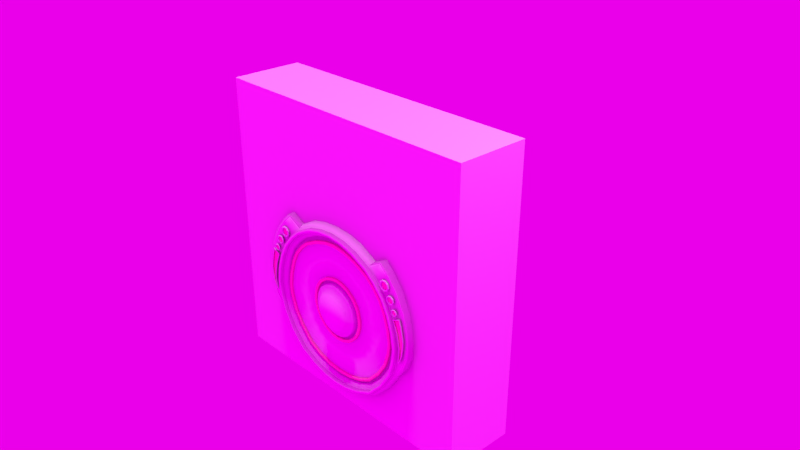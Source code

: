 # Source: Door3.blend  (saved by Blender 2.79.0; exported with 4.5.12 LTS)
import bpy
from mathutils import Matrix  # noqa: F401  (used for matrix-valued properties, if any)

bpy.ops.wm.read_factory_settings(use_empty=True)
scene = bpy.context.scene
scene.name = 'Scene'

# ---- collections
col_collection_1 = bpy.data.collections.new('Collection 1'); scene.collection.children.link(col_collection_1)

# ---- images (referenced by path relative to the original .blend; pixels are not part of the script)
import os
ASSET_DIR = os.environ.get("B2B_ASSET_DIR", "")  # directory of the original .blend (textures are referenced by path, not embedded)
HERE = os.path.dirname(os.path.abspath(__file__))  # packed textures are extracted next to this script under _unpacked/

def load_image(name, relpath, width, height, colorspace="sRGB"):
    """Load a texture the original file referenced (path relative to the .blend, or extracted next to this script)."""
    p = next((c for c in (os.path.join(HERE, relpath), os.path.join(ASSET_DIR, relpath)) if relpath and os.path.exists(c)), "")
    if p:
        img = bpy.data.images.load(p, check_existing=True)
        img.name = name
    else:  # same state as the original file: an image datablock whose file is absent (Cycles renders it pink)
        img = bpy.data.images.new(name, width, height)
        img.source = "FILE"
        img.filepath = "//" + (relpath or name)
    img.colorspace_settings.name = colorspace
    return img
img_studio_small_07_4k_hdr = load_image('studio_small_07_4k.hdr', 'studio_small_07_4k.hdr', 1024, 1024, 'Linear Rec.709')

# ---- materials (node trees are filled in below, after node groups)
mat_material_001 = bpy.data.materials.new('Material.001')
mat_material_001.alpha_threshold = 0.0
mat_material_001.use_transparent_shadow = False
mat_material_001.roughness = 0.5
mat_material_001.specular_intensity = 0.1758
mat_metal_2_001 = bpy.data.materials.new('metal 2.001')
mat_metal_2_001.alpha_threshold = 0.0
mat_metal_2_001.use_transparent_shadow = False
mat_metal_2_001.diffuse_color = (0.2396, 0.2396, 0.2396, 1.0)
mat_metal_2_001.roughness = 0.5
mat_metal_2_001.specular_intensity = 0.0
mat_emit = bpy.data.materials.new('emit')
mat_emit.alpha_threshold = 0.0
mat_emit.use_transparent_shadow = False
mat_emit.diffuse_color = (0.17, 0.8, 0.09728, 1.0)
mat_emit.roughness = 0.5
mat_emit.specular_intensity = 1.0
mat_material = bpy.data.materials.new('Material')
mat_material.alpha_threshold = 0.0
mat_material.use_transparent_shadow = False
mat_material.roughness = 0.5
mat_material.line_color = (0.0, 0.0, 0.0, 1.0)
mat_material_002 = bpy.data.materials.new('Material.002')
mat_material_002.alpha_threshold = 0.0
mat_material_002.use_transparent_shadow = False
mat_material_002.roughness = 0.5
mat_material_002.specular_intensity = 0.1758
mat_metal_2_000 = bpy.data.materials.new('metal 2.000')
mat_metal_2_000.alpha_threshold = 0.0
mat_metal_2_000.use_transparent_shadow = False
mat_metal_2_000.diffuse_color = (0.2396, 0.2396, 0.2396, 1.0)
mat_metal_2_000.roughness = 0.5
mat_metal_2_000.specular_intensity = 0.0
mat_emit_001 = bpy.data.materials.new('emit.001')
mat_emit_001.alpha_threshold = 0.0
mat_emit_001.use_transparent_shadow = False
mat_emit_001.diffuse_color = (0.17, 0.8, 0.09728, 1.0)
mat_emit_001.roughness = 0.5
mat_emit_001.specular_intensity = 1.0

# ---- material node trees

# ---- world
world_world = bpy.data.worlds.new('World'); scene.world = world_world
world_world.use_nodes = True; world_world.node_tree.nodes.clear()
_N = world_world.node_tree.nodes; _L = world_world.node_tree.links
n0 = _N.new('ShaderNodeOutputWorld'); n0.name = 'World Output'; n0.location = (300, 300)
n1 = _N.new('ShaderNodeBackground'); n1.name = 'Background'; n1.location = (10, 300)
n1.inputs[1].default_value = 65.5
n2 = _N.new('ShaderNodeTexEnvironment'); n2.name = 'Environment Texture'; n2.location = (-180, 300)
n2.width = 140
n2.image = img_studio_small_07_4k_hdr
_L.new(n1.outputs[0], n0.inputs[0])
_L.new(n2.outputs[0], n1.inputs[0])
n0.is_active_output = True
world_world.color = (0.05088, 0.05088, 0.05088)
world_world.use_sun_shadow = False
world_world.sun_shadow_jitter_overblur = 0.0
world_world.cycles.sampling_method = 'MANUAL'
world_world.light_settings.ao_factor = 0.4667

# ---- cameras
cam_camera = bpy.data.cameras.new('Camera')
cam_camera.clip_end = 100.0
cam_camera.lens = 35.0
cam_camera.sensor_width = 32.0
cam_camera.sensor_height = 18.0
cam_camera.ortho_scale = 7.314
cam_camera.dof.focus_distance = 0.0
cam_camera.dof.aperture_fstop = 128.0

# ---- lights
light_hemi = bpy.data.lights.new('Hemi', 'SUN')
light_hemi.transmission_factor = 0.0
light_hemi.angle = 0.1993
light_hemi.energy = 1.0
light_hemi.shadow_buffer_clip_start = 0.5
light_hemi.shadow_soft_size = 0.1
light_hemi.shadow_cascade_max_distance = 1000.0
light_lamp = bpy.data.lights.new('Lamp', 'POINT')
light_lamp.transmission_factor = 0.0
light_lamp.cutoff_distance = 30.0
light_lamp.energy = 100.0
light_lamp.shadow_buffer_clip_start = 1.001
light_lamp.shadow_soft_size = 0.1
light_lamp.shadow_maximum_resolution = 0.006
light_lamp.use_absolute_resolution = True

# ---- meshes
me_cube_001 = bpy.data.meshes.new('Cube.001')
me_cube_001.from_pydata([(0.4917, -1.0, -0.5778), (0.4879, -1.0, 0.02792), (1.0, -1.0, 1.0), (1.0, -1.0, -1.0), (1.0, -1.0, 0.0), (0.6404, -1.0, -0.2478), (0.5, -1.0, -1.0), (0.3233, -1.0, -0.7675), (0.5, -1.0, 1.0), (0.2768, -1.0, 0.1828), (-0.4917, -1.0, -0.5778), (-0.4879, -1.0, 0.02792), (-1.0, -1.0, 1.0), (-1.0, -1.0, -1.0), (0.0, -1.0, -1.0), (0.0, -1.0, 1.0), (0.0, -1.0, -0.8294), (0.0, -1.0, 0.2099), (-1.0, -1.0, 0.0), (-0.6404, -1.0, -0.2478), (-0.5, -1.0, -1.0), (-0.3233, -1.0, -0.7675), (-0.5, -1.0, 1.0), (-0.2768, -1.0, 0.1828), (0.4917, 1.0, -0.5778), (0.4879, 1.0, 0.02792), (1.0, 0.0, -1.0), (1.0, 0.0, 1.0), (1.0, 1.0, 1.0), (1.0, 1.0, -1.0), (1.0, 1.0, 0.0), (1.0, 0.0, 0.0), (0.6404, 1.0, -0.2478), (0.5, 1.0, -1.0), (0.5, 0.0, 1.0), (0.3233, 1.0, -0.7675), (0.5, 1.0, 1.0), (0.5, 0.0, -1.0), (0.2768, 1.0, 0.1828), (-0.4917, 1.0, -0.5778), (-0.4879, 1.0, 0.02792), (-1.0, 0.0, -1.0), (-1.0, 0.0, 1.0), (-1.0, 1.0, 1.0), (-1.0, 1.0, -1.0), (0.0, 1.0, -1.0), (0.0, 1.0, 1.0), (0.0, 0.0, 1.0), (0.0, 0.0, -1.0), (0.0, 1.0, -0.8294), (0.0, 1.0, 0.2099), (-1.0, 1.0, 0.0), (-1.0, 0.0, 0.0), (-0.6404, 1.0, -0.2478), (-0.5, 1.0, -1.0), (-0.5, 0.0, 1.0), (-0.3233, 1.0, -0.7675), (-0.5, 1.0, 1.0), (-0.5, 0.0, -1.0), (-0.2768, 1.0, 0.1828)], [], [(31, 27, 2, 4), (37, 26, 3, 6), (5, 0, 3, 4), (9, 1, 2, 8), (7, 16, 14, 6), (34, 47, 15, 8), (1, 5, 4, 2), (26, 31, 4, 3), (27, 34, 8, 2), (0, 7, 6, 3), (17, 9, 8, 15), (48, 37, 6, 14), (52, 18, 12, 42), (58, 20, 13, 41), (19, 18, 13, 10), (23, 22, 12, 11), (21, 20, 14, 16), (55, 22, 15, 47), (11, 12, 18, 19), (41, 13, 18, 52), (42, 12, 22, 55), (10, 13, 20, 21), (17, 15, 22, 23), (48, 14, 20, 58), (31, 30, 28, 27), (37, 33, 29, 26), (32, 30, 29, 24), (38, 36, 28, 25), (35, 33, 45, 49), (34, 36, 46, 47), (25, 28, 30, 32), (26, 29, 30, 31), (27, 28, 36, 34), (24, 29, 33, 35), (50, 46, 36, 38), (48, 45, 33, 37), (52, 42, 43, 51), (58, 41, 44, 54), (53, 39, 44, 51), (59, 40, 43, 57), (56, 49, 45, 54), (55, 47, 46, 57), (40, 53, 51, 43), (41, 52, 51, 44), (42, 55, 57, 43), (39, 56, 54, 44), (50, 59, 57, 46), (48, 58, 54, 45)])
_uv = me_cube_001.uv_layers.new(name='UVMap')
_uv.uv.foreach_set('vector', [0.2498, 0.2056, 0.2498, 0.04972, 0.4057, 0.04972, 0.4057, 0.2056, 0.2498, 0.4395, 0.2498, 0.3615, 0.4057, 0.3615, 0.4057, 0.4395, 0.7091, 0.8628, 0.7326, 0.9151, 0.6521, 0.9821, 0.6521, 0.8236, 0.7667, 0.7946, 0.7332, 0.8191, 0.6521, 0.6651, 0.7313, 0.6651, 0.7593, 0.9452, 0.8105, 0.955, 0.8105, 0.9821, 0.7313, 0.9821, 0.7313, 0.5066, 0.8105, 0.5066, 0.8105, 0.6651, 0.7313, 0.6651, 0.7332, 0.8191, 0.7091, 0.8628, 0.6521, 0.8236, 0.6521, 0.6651, 0.2498, 0.3615, 0.2498, 0.2056, 0.4057, 0.2056, 0.4057, 0.3615, 0.6521, 0.5066, 0.7313, 0.5066, 0.7313, 0.6651, 0.6521, 0.6651, 0.7326, 0.9151, 0.7593, 0.9452, 0.7313, 0.9821, 0.6521, 0.9821, 0.8105, 0.7903, 0.7667, 0.7946, 0.7313, 0.6651, 0.8105, 0.6651, 0.2498, 0.5174, 0.2498, 0.4395, 0.4057, 0.4395, 0.4057, 0.5174, 0.2498, 0.8292, 0.4057, 0.8292, 0.4057, 0.9851, 0.2498, 0.9851, 0.2498, 0.5954, 0.4057, 0.5954, 0.4057, 0.6733, 0.2498, 0.6733, 0.912, 0.8628, 0.969, 0.8236, 0.969, 0.9821, 0.8885, 0.9151, 0.8544, 0.7946, 0.8898, 0.6651, 0.969, 0.6651, 0.8879, 0.8191, 0.8618, 0.9452, 0.8898, 0.9821, 0.8105, 0.9821, 0.8105, 0.955, 0.8898, 0.5066, 0.8898, 0.6651, 0.8105, 0.6651, 0.8105, 0.5066, 0.8879, 0.8191, 0.969, 0.6651, 0.969, 0.8236, 0.912, 0.8628, 0.2498, 0.6733, 0.4057, 0.6733, 0.4057, 0.8292, 0.2498, 0.8292, 0.969, 0.5066, 0.969, 0.6651, 0.8898, 0.6651, 0.8898, 0.5066, 0.8885, 0.9151, 0.969, 0.9821, 0.8898, 0.9821, 0.8618, 0.9452, 0.8105, 0.7903, 0.8105, 0.6651, 0.8898, 0.6651, 0.8544, 0.7946, 0.2498, 0.5174, 0.4057, 0.5174, 0.4057, 0.5954, 0.2498, 0.5954, 0.2498, 0.2056, 0.0939, 0.2056, 0.0939, 0.04972, 0.2498, 0.04972, 0.2498, 0.4395, 0.0939, 0.4395, 0.0939, 0.3615, 0.2498, 0.3615, 0.7091, 0.1503, 0.6521, 0.1896, 0.6521, 0.03112, 0.7326, 0.09804, 0.7667, 0.2186, 0.7313, 0.3481, 0.6521, 0.3481, 0.7332, 0.194, 0.7593, 0.06797, 0.7313, 0.03112, 0.8105, 0.03112, 0.8105, 0.05815, 0.7313, 0.5066, 0.7313, 0.3481, 0.8105, 0.3481, 0.8105, 0.5066, 0.7332, 0.194, 0.6521, 0.3481, 0.6521, 0.1896, 0.7091, 0.1503, 0.2498, 0.3615, 0.0939, 0.3615, 0.0939, 0.2056, 0.2498, 0.2056, 0.6521, 0.5066, 0.6521, 0.3481, 0.7313, 0.3481, 0.7313, 0.5066, 0.7326, 0.09804, 0.6521, 0.03112, 0.7313, 0.03112, 0.7593, 0.06797, 0.8105, 0.2229, 0.8105, 0.3481, 0.7313, 0.3481, 0.7667, 0.2186, 0.2498, 0.5174, 0.0939, 0.5174, 0.0939, 0.4395, 0.2498, 0.4395, 0.2498, 0.8292, 0.2498, 0.9851, 0.0939, 0.9851, 0.0939, 0.8292, 0.2498, 0.5954, 0.2498, 0.6733, 0.0939, 0.6733, 0.0939, 0.5954, 0.912, 0.1503, 0.8885, 0.09804, 0.969, 0.03112, 0.969, 0.1896, 0.8544, 0.2186, 0.8879, 0.194, 0.969, 0.3481, 0.8898, 0.3481, 0.8618, 0.06797, 0.8105, 0.05815, 0.8105, 0.03112, 0.8898, 0.03112, 0.8898, 0.5066, 0.8105, 0.5066, 0.8105, 0.3481, 0.8898, 0.3481, 0.8879, 0.194, 0.912, 0.1503, 0.969, 0.1896, 0.969, 0.3481, 0.2498, 0.6733, 0.2498, 0.8292, 0.0939, 0.8292, 0.0939, 0.6733, 0.969, 0.5066, 0.8898, 0.5066, 0.8898, 0.3481, 0.969, 0.3481, 0.8885, 0.09804, 0.8618, 0.06797, 0.8898, 0.03112, 0.969, 0.03112, 0.8105, 0.2229, 0.8544, 0.2186, 0.8898, 0.3481, 0.8105, 0.3481, 0.2498, 0.5174, 0.2498, 0.5954, 0.0939, 0.5954, 0.0939, 0.5174])
me_cube_001.use_remesh_preserve_volume = False
me_cube_001.use_remesh_preserve_attributes = False
me_cube_001.use_mirror_vertex_groups = False
me_cube_001.update()
me_circle_001 = bpy.data.meshes.new('Circle.001')
me_circle_001.from_pydata([(0.1865, -1.084, 0.585), (0.6841, -0.9076, 0.5849), (0.9078, -0.6696, 0.589), (1.062, -0.4322, 0.5849), (1.156, 0.0004778, 0.585), (1.056, 0.4299, 0.585), (0.9413, 0.6388, 0.5834), (0.659, 0.9235, 0.5881), (0.4272, 1.046, 0.5923), (0.2058, -1.037, 0.585), (0.6647, -0.8661, 0.585), (0.8804, -0.6462, 0.589), (1.017, -0.4234, 0.585), (1.112, -0.01246, 0.585), (1.011, 0.4194, 0.585), (0.9132, 0.6054, 0.5834), (0.6438, 0.8746, 0.588), (0.4178, 0.9903, 0.5922), (0.1909, -0.9634, 0.5342), (0.6113, -0.8072, 0.5342), (0.8055, -0.6047, 0.5352), (0.936, -0.4, 0.5342), (1.027, -0.02156, 0.5342), (0.9297, 0.3968, 0.5342), (0.8453, 0.562, 0.5343), (0.593, 0.8102, 0.5349), (0.3771, 0.9204, 0.5359), (0.6889, 0.9777, 0.5133), (0.1863, -1.143, 0.5135), (0.4463, 1.108, 0.513), (0.7166, -0.9589, 0.5135), (0.9527, -0.7095, 0.5133), (1.119, -0.4537, 0.5135), (1.308, 0.1025, 0.5879), (1.215, -0.2654, 0.5864), (1.233, 0.5313, 0.5896), (1.12, 0.7591, 0.589), (0.8597, 1.047, 0.5917), (1.268, 0.5408, 0.5897), (1.147, 0.7813, 0.5891), (0.8825, 1.075, 0.5918), (1.249, -0.2784, 0.5864), (1.345, 0.106, 0.5879), (1.132, -0.2068, 0.585), (1.087, -0.2024, 0.585), (1.003, -0.1905, 0.5342), (1.287, -0.08066, 0.5872), (1.323, -0.08805, 0.5871), (1.123, 0.2116, 0.585), (1.08, 0.1989, 0.585), (0.9975, 0.1809, 0.5342), (1.287, 0.3155, 0.5888), (1.322, 0.3229, 0.5888), (0.2211, 1.1, 0.5886), (0.2101, 1.051, 0.5886), (0.1868, 0.9826, 0.5351), (0.2326, 1.161, 0.5133), (0.7943, 0.8056, 0.5858), (0.773, 0.7648, 0.5857), (0.7135, 0.7106, 0.5346), (0.9853, 0.9278, 0.5904), (1.01, 0.9531, 0.5905), (0.4275, -1.022, 0.585), (0.4347, -0.9756, 0.585), (0.406, -0.9045, 0.5342), (0.4389, -1.08, 0.5135), (0.1906, -1.107, 0.585), (0.4354, -1.044, 0.585), (0.9266, -0.6843, 0.589), (0.6981, -0.9274, 0.585), (1.084, -0.4424, 0.585), (1.155, -0.2118, 0.585), (1.146, 0.2169, 0.585), (1.18, 0.0009367, 0.585), (0.9609, 0.6525, 0.5834), (1.078, 0.4393, 0.585), (0.8111, 0.8225, 0.5857), (0.4359, 1.069, 0.5923), (0.6726, 0.9433, 0.588), (0.2251, 1.123, 0.5886), (0.2017, -1.014, 0.585), (0.4264, -0.9532, 0.585), (0.8615, -0.6315, 0.589), (0.6507, -0.8464, 0.585), (0.9949, -0.4134, 0.585), (1.063, -0.1973, 0.585), (1.056, 0.1935, 0.585), (1.088, -0.01269, 0.585), (0.8935, 0.5919, 0.5834), (0.9886, 0.4103, 0.585), (0.7563, 0.7478, 0.5857), (0.409, 0.9681, 0.5923), (0.6305, 0.8546, 0.588), (0.2056, 1.027, 0.5886), (0.9413, 0.6388, 0.6342), (0.9132, 0.6054, 0.6342), (1.011, 0.4194, 0.6358), (1.056, 0.4299, 0.6357), (0.659, 0.9235, 0.6389), (0.6438, 0.8746, 0.6387), (0.1865, -1.084, 0.6357), (0.2058, -1.037, 0.6357), (0.4272, 1.046, 0.6431), (0.4178, 0.9903, 0.643), (0.6841, -0.9076, 0.6357), (0.6647, -0.8661, 0.6358), (0.9078, -0.6696, 0.6398), (0.8804, -0.6462, 0.6398), (1.062, -0.4322, 0.6357), (1.017, -0.4234, 0.6358), (1.156, 0.0004625, 0.6357), (1.112, -0.01247, 0.6357), (1.132, -0.2068, 0.6357), (1.087, -0.2025, 0.6357), (1.123, 0.2115, 0.6357), (1.08, 0.1988, 0.6357), (0.2211, 1.1, 0.6394), (0.2101, 1.051, 0.6394), (0.7943, 0.8056, 0.6365), (0.773, 0.7648, 0.6364), (0.4275, -1.022, 0.6357), (0.4347, -0.9756, 0.6357), (0.0, 1.141, 0.585), (0.0, -1.125, 0.585), (-0.1865, -1.084, 0.585), (-0.6841, -0.9076, 0.5849), (-0.9078, -0.6696, 0.589), (-1.062, -0.4322, 0.5849), (-1.156, 0.0004778, 0.585), (-1.056, 0.4299, 0.585), (-0.9413, 0.6388, 0.5834), (-0.659, 0.9235, 0.5881), (-0.4272, 1.046, 0.5923), (0.0, 1.048, 0.585), (0.0, -1.031, 0.585), (-0.2058, -1.037, 0.585), (-0.6647, -0.8661, 0.585), (-0.8804, -0.6462, 0.589), (-1.017, -0.4234, 0.585), (-1.112, -0.01246, 0.585), (-1.011, 0.4194, 0.585), (-0.9132, 0.6054, 0.5834), (-0.6438, 0.8746, 0.588), (-0.4178, 0.9903, 0.5922), (0.0, 1.004, 0.5342), (0.0, -0.9873, 0.5342), (-0.1909, -0.9634, 0.5342), (-0.6113, -0.8072, 0.5342), (-0.8055, -0.6047, 0.5352), (-0.936, -0.4, 0.5342), (-1.027, -0.02156, 0.5342), (-0.9297, 0.3968, 0.5342), (-0.8453, 0.562, 0.5343), (-0.593, 0.8102, 0.5349), (-0.3771, 0.9204, 0.5359), (0.0, -1.161, 0.5135), (-0.6889, 0.9777, 0.5133), (-0.1863, -1.143, 0.5135), (-0.4463, 1.108, 0.513), (-0.7166, -0.9589, 0.5135), (0.0, 1.178, 0.5135), (-0.9527, -0.7095, 0.5133), (-1.119, -0.4537, 0.5135), (-1.308, 0.1025, 0.5879), (-1.215, -0.2654, 0.5864), (-1.233, 0.5313, 0.5896), (-1.12, 0.7591, 0.589), (-0.8597, 1.047, 0.5917), (-1.268, 0.5408, 0.5897), (-1.147, 0.7813, 0.5891), (-0.8825, 1.075, 0.5918), (-1.249, -0.2784, 0.5864), (-1.345, 0.106, 0.5879), (-1.132, -0.2068, 0.585), (-1.087, -0.2024, 0.585), (-1.003, -0.1905, 0.5342), (-1.287, -0.08066, 0.5872), (-1.323, -0.08805, 0.5871), (-1.123, 0.2116, 0.585), (-1.08, 0.1989, 0.585), (-0.9975, 0.1809, 0.5342), (-1.287, 0.3155, 0.5888), (-1.322, 0.3229, 0.5888), (-0.2211, 1.1, 0.5886), (-0.2101, 1.051, 0.5886), (-0.1868, 0.9826, 0.5351), (-0.2326, 1.161, 0.5133), (-0.7943, 0.8056, 0.5858), (-0.773, 0.7648, 0.5857), (-0.7135, 0.7106, 0.5346), (-0.9853, 0.9278, 0.5904), (-1.01, 0.9531, 0.5905), (-0.4275, -1.022, 0.585), (-0.4347, -0.9756, 0.585), (-0.406, -0.9045, 0.5342), (-0.4389, -1.08, 0.5135), (-0.1906, -1.107, 0.585), (-0.4354, -1.044, 0.585), (0.0, -1.099, 0.585), (-0.9266, -0.6843, 0.589), (-0.6981, -0.9274, 0.585), (-1.084, -0.4424, 0.585), (-1.155, -0.2118, 0.585), (-1.146, 0.2169, 0.585), (-1.18, 0.0009367, 0.585), (-0.9609, 0.6525, 0.5834), (-1.078, 0.4393, 0.585), (-0.8111, 0.8225, 0.5857), (-0.4359, 1.069, 0.5923), (-0.6726, 0.9433, 0.588), (-0.2251, 1.123, 0.5886), (-0.2017, -1.014, 0.585), (-0.4264, -0.9532, 0.585), (0.0, -1.053, 0.585), (-0.8615, -0.6315, 0.589), (-0.6507, -0.8464, 0.585), (-0.9949, -0.4134, 0.585), (-1.063, -0.1973, 0.585), (-1.056, 0.1935, 0.585), (-1.088, -0.01269, 0.585), (-0.8935, 0.5919, 0.5834), (-0.9886, 0.4103, 0.585), (-0.7563, 0.7478, 0.5857), (-0.409, 0.9681, 0.5923), (-0.6305, 0.8546, 0.588), (-0.2056, 1.027, 0.5886), (0.0, 1.069, 0.5853), (0.0, 1.116, 0.5854), (-0.9413, 0.6388, 0.6342), (-0.9132, 0.6054, 0.6342), (-1.011, 0.4194, 0.6358), (-1.056, 0.4299, 0.6357), (0.0, -1.099, 0.6357), (0.0, -1.053, 0.6357), (-0.659, 0.9235, 0.6389), (-0.6438, 0.8746, 0.6387), (-0.1865, -1.084, 0.6357), (-0.2058, -1.037, 0.6357), (-0.4272, 1.046, 0.6431), (-0.4178, 0.9903, 0.643), (-0.6841, -0.9076, 0.6357), (-0.6647, -0.8661, 0.6358), (0.0, 1.116, 0.6362), (0.0, 1.069, 0.6361), (-0.9078, -0.6696, 0.6398), (-0.8804, -0.6462, 0.6398), (-1.062, -0.4322, 0.6357), (-1.017, -0.4234, 0.6358), (-1.156, 0.0004625, 0.6357), (-1.112, -0.01247, 0.6357), (-1.132, -0.2068, 0.6357), (-1.087, -0.2025, 0.6357), (-1.123, 0.2115, 0.6357), (-1.08, 0.1988, 0.6357), (-0.2211, 1.1, 0.6394), (-0.2101, 1.051, 0.6394), (-0.7943, 0.8056, 0.6365), (-0.773, 0.7648, 0.6364), (-0.4275, -1.022, 0.6357), (-0.4347, -0.9756, 0.6357), (0.2089, -0.9531, 0.0), (0.6197, -0.7936, 0.0), (0.8088, -0.5936, 0.0), (0.9367, -0.3945, 0.0), (1.027, -0.02159, 0.0), (0.9304, 0.3913, 0.0), (0.8494, 0.5523, 0.0), (0.6031, 0.7968, 0.0), (0.3914, 0.9024, 0.0), (1.004, -0.1878, 0.0), (0.998, 0.1782, 0.0), (0.1929, 0.9643, 0.0), (0.7206, 0.6991, 0.0), (0.4206, -0.8937, 0.0), (0.0, 0.9863, 0.0), (0.0, -0.9696, 0.0), (-0.2089, -0.9531, 0.0), (-0.6197, -0.7936, 0.0), (-0.8088, -0.5936, 0.0), (-0.9367, -0.3945, 0.0), (-1.027, -0.02159, 0.0), (-0.9304, 0.3913, 0.0), (-0.8494, 0.5523, 0.0), (-0.6031, 0.7968, 0.0), (-0.3914, 0.9024, 0.0), (-1.004, -0.1878, 0.0), (-0.998, 0.1782, 0.0), (-0.1929, 0.9643, 0.0), (-0.7206, 0.6991, 0.0), (-0.4206, -0.8937, 0.0), (0.1863, -1.143, 0.0), (0.7166, -0.9589, 0.0), (0.9527, -0.7095, 0.0), (1.119, -0.4537, 0.0), (0.6889, 0.9777, 0.0), (0.4463, 1.108, 0.0), (1.345, 0.1066, 0.0), (1.249, -0.2779, 0.0), (1.268, 0.5414, 0.0), (1.147, 0.7819, 0.0), (0.8825, 1.076, 0.0), (1.323, -0.0875, 0.0), (1.322, 0.3234, 0.0), (0.2326, 1.161, 0.0), (1.01, 0.9536, 0.0), (0.4389, -1.08, 0.0), (0.0, 1.178, 0.0), (0.0, -1.161, 0.0), (-0.1863, -1.143, 0.0), (-0.7166, -0.9589, 0.0), (-0.9527, -0.7095, 0.0), (-1.119, -0.4537, 0.0), (-0.6889, 0.9777, 0.0), (-0.4463, 1.108, 0.0), (-1.345, 0.1066, 0.0), (-1.249, -0.2779, 0.0), (-1.268, 0.5414, 0.0), (-1.147, 0.7819, 0.0), (-0.8825, 1.076, 0.0), (-1.323, -0.0875, 0.0), (-1.322, 0.3234, 0.0), (-0.2326, 1.161, 0.0), (-1.01, 0.9536, 0.0), (-0.4389, -1.08, 0.0)], [], [(71, 70, 34, 46), (76, 74, 36, 60), (28, 155, 307, 290), (29, 27, 294, 295), (65, 28, 290, 305), (56, 29, 295, 303), (31, 30, 291, 292), (32, 31, 292, 293), (74, 75, 35, 36), (27, 78, 37, 40), (226, 54, 117, 243), (198, 0, 100, 232), (12, 11, 107, 109), (53, 227, 242, 116), (11, 10, 105, 107), (14, 49, 115, 96), (63, 9, 101, 121), (48, 5, 97, 114), (9, 213, 233, 101), (86, 89, 23, 50), (89, 88, 24, 23), (90, 92, 25, 59), (134, 80, 18, 145), (92, 91, 26, 25), (81, 83, 19, 64), (93, 133, 144, 55), (83, 82, 20, 19), (82, 84, 21, 20), (85, 87, 22, 45), (55, 144, 274, 271), (19, 20, 262, 261), (20, 21, 263, 262), (45, 22, 264, 269), (50, 23, 265, 270), (23, 24, 266, 265), (59, 25, 267, 272), (145, 18, 260, 275), (25, 26, 268, 267), (64, 19, 261, 273), (70, 32, 41, 34), (294, 27, 40, 300), (70, 68, 31, 32), (68, 69, 30, 31), (79, 77, 29, 56), (67, 66, 28, 65), (77, 78, 27, 29), (66, 123, 155, 28), (72, 73, 33, 51), (32, 293, 297, 41), (39, 38, 298, 299), (61, 39, 299, 304), (47, 41, 297, 301), (52, 42, 296, 302), (51, 33, 42, 52), (46, 34, 41, 47), (60, 36, 39, 61), (36, 35, 38, 39), (33, 46, 47, 42), (42, 47, 301, 296), (21, 45, 269, 263), (84, 85, 45, 21), (13, 44, 113, 111), (73, 71, 46, 33), (35, 51, 52, 38), (38, 52, 302, 298), (75, 72, 51, 35), (22, 50, 270, 264), (87, 86, 50, 22), (8, 53, 116, 102), (122, 79, 56, 160), (26, 55, 271, 268), (91, 93, 55, 26), (43, 4, 110, 112), (160, 56, 303, 306), (37, 60, 61, 40), (40, 61, 304, 300), (24, 59, 272, 266), (88, 90, 59, 24), (7, 8, 102, 98), (78, 76, 60, 37), (69, 67, 65, 30), (18, 64, 273, 260), (80, 81, 64, 18), (6, 57, 118, 94), (30, 65, 305, 291), (0, 198, 123, 66), (62, 0, 66, 67), (2, 1, 69, 68), (3, 2, 68, 70), (43, 3, 70, 71), (48, 4, 73, 72), (6, 5, 75, 74), (57, 6, 74, 76), (8, 7, 78, 77), (53, 8, 77, 79), (213, 9, 80, 134), (9, 63, 81, 80), (10, 11, 82, 83), (11, 12, 84, 82), (12, 44, 85, 84), (13, 49, 86, 87), (14, 15, 88, 89), (15, 58, 90, 88), (16, 17, 91, 92), (17, 54, 93, 91), (4, 43, 71, 73), (44, 13, 87, 85), (5, 48, 72, 75), (49, 14, 89, 86), (227, 53, 79, 122), (54, 226, 133, 93), (7, 57, 76, 78), (58, 16, 92, 90), (1, 62, 67, 69), (63, 10, 83, 81), (97, 94, 95, 96), (118, 98, 99, 119), (232, 100, 101, 233), (98, 102, 103, 99), (120, 104, 105, 121), (116, 242, 243, 117), (104, 106, 107, 105), (106, 108, 109, 107), (112, 110, 111, 113), (114, 97, 96, 115), (108, 112, 113, 109), (110, 114, 115, 111), (102, 116, 117, 103), (94, 118, 119, 95), (100, 120, 121, 101), (44, 12, 109, 113), (0, 62, 120, 100), (57, 7, 98, 118), (49, 13, 111, 115), (1, 2, 106, 104), (16, 58, 119, 99), (15, 14, 96, 95), (2, 3, 108, 106), (62, 1, 104, 120), (58, 15, 95, 119), (3, 43, 112, 108), (10, 63, 121, 105), (17, 16, 99, 103), (4, 48, 114, 110), (54, 17, 103, 117), (5, 6, 94, 97), (202, 176, 164, 201), (207, 190, 166, 205), (157, 308, 307, 155), (158, 313, 312, 156), (195, 323, 308, 157), (186, 321, 313, 158), (161, 310, 309, 159), (162, 311, 310, 161), (205, 166, 165, 206), (156, 170, 167, 209), (226, 243, 255, 184), (198, 232, 236, 124), (138, 247, 245, 137), (183, 254, 242, 227), (137, 245, 241, 136), (140, 230, 253, 179), (193, 259, 237, 135), (178, 252, 231, 129), (135, 237, 233, 213), (218, 180, 151, 221), (221, 151, 152, 220), (222, 189, 153, 224), (134, 145, 146, 211), (224, 153, 154, 223), (212, 194, 147, 215), (225, 185, 144, 133), (215, 147, 148, 214), (214, 148, 149, 216), (217, 175, 150, 219), (185, 287, 274, 144), (147, 277, 278, 148), (148, 278, 279, 149), (175, 285, 280, 150), (180, 286, 281, 151), (151, 281, 282, 152), (189, 288, 283, 153), (145, 275, 276, 146), (153, 283, 284, 154), (194, 289, 277, 147), (201, 164, 171, 162), (312, 318, 170, 156), (201, 162, 161, 199), (199, 161, 159, 200), (210, 186, 158, 208), (197, 195, 157, 196), (208, 158, 156, 209), (196, 157, 155, 123), (203, 181, 163, 204), (162, 171, 315, 311), (169, 317, 316, 168), (191, 322, 317, 169), (177, 319, 315, 171), (182, 320, 314, 172), (181, 182, 172, 163), (176, 177, 171, 164), (190, 191, 169, 166), (166, 169, 168, 165), (163, 172, 177, 176), (172, 314, 319, 177), (149, 279, 285, 175), (216, 149, 175, 217), (139, 249, 251, 174), (204, 163, 176, 202), (165, 168, 182, 181), (168, 316, 320, 182), (206, 165, 181, 203), (150, 280, 286, 180), (219, 150, 180, 218), (132, 238, 254, 183), (122, 160, 186, 210), (154, 284, 287, 185), (223, 154, 185, 225), (173, 250, 248, 128), (160, 306, 321, 186), (167, 170, 191, 190), (170, 318, 322, 191), (152, 282, 288, 189), (220, 152, 189, 222), (131, 234, 238, 132), (209, 167, 190, 207), (200, 159, 195, 197), (146, 276, 289, 194), (211, 146, 194, 212), (130, 228, 256, 187), (159, 309, 323, 195), (124, 196, 123, 198), (192, 197, 196, 124), (126, 199, 200, 125), (127, 201, 199, 126), (173, 202, 201, 127), (178, 203, 204, 128), (130, 205, 206, 129), (187, 207, 205, 130), (132, 208, 209, 131), (183, 210, 208, 132), (213, 134, 211, 135), (135, 211, 212, 193), (136, 215, 214, 137), (137, 214, 216, 138), (138, 216, 217, 174), (139, 219, 218, 179), (140, 221, 220, 141), (141, 220, 222, 188), (142, 224, 223, 143), (143, 223, 225, 184), (198, 123, 134, 213), (226, 133, 122, 227), (128, 204, 202, 173), (174, 217, 219, 139), (129, 206, 203, 178), (179, 218, 221, 140), (227, 122, 210, 183), (184, 225, 133, 226), (131, 209, 207, 187), (188, 222, 224, 142), (125, 200, 197, 192), (193, 212, 215, 136), (231, 230, 229, 228), (256, 257, 235, 234), (232, 233, 237, 236), (234, 235, 239, 238), (258, 259, 241, 240), (254, 255, 243, 242), (240, 241, 245, 244), (244, 245, 247, 246), (250, 251, 249, 248), (252, 253, 230, 231), (246, 247, 251, 250), (248, 249, 253, 252), (238, 239, 255, 254), (228, 229, 257, 256), (236, 237, 259, 258), (174, 251, 247, 138), (124, 236, 258, 192), (187, 256, 234, 131), (179, 253, 249, 139), (125, 240, 244, 126), (142, 235, 257, 188), (141, 229, 230, 140), (126, 244, 246, 127), (192, 258, 240, 125), (188, 257, 229, 141), (127, 246, 250, 173), (136, 241, 259, 193), (143, 239, 235, 142), (128, 248, 252, 178), (184, 255, 239, 143), (129, 231, 228, 130)])
me_circle_001.polygons.foreach_set('use_smooth', [True] * 294)
me_circle_001.polygons.foreach_set('material_index', [0, 0, 0, 0, 0, 0, 0, 0, 0, 1, 1, 1, 1, 1, 1, 1, 1, 1, 1, 0, 0, 0, 0, 0, 0, 0, 0, 0, 0, 0, 0, 0, 0, 0, 0, 0, 0, 0, 0, 1, 1, 0, 0, 0, 0, 0, 0, 0, 1, 1, 1, 1, 1, 1, 1, 1, 1, 1, 1, 0, 0, 1, 0, 1, 1, 0, 0, 0, 1, 0, 0, 0, 1, 0, 1, 1, 0, 0, 1, 0, 0, 0, 0, 1, 0, 0, 0, 0, 0, 0, 0, 0, 0, 0, 0, 0, 0, 0, 0, 0, 0, 0, 0, 0, 0, 0, 0, 0, 0, 0, 0, 0, 0, 0, 0, 1, 1, 1, 1, 1, 1, 1, 1, 1, 1, 1, 1, 1, 1, 1, 1, 1, 1, 1, 1, 1, 1, 1, 1, 1, 1, 1, 1, 1, 1, 1, 0, 0, 0, 0, 0, 0, 0, 0, 0, 1, 1, 1, 1, 1, 1, 1, 1, 1, 1, 0, 0, 0, 0, 0, 0, 0, 0, 0, 0, 0, 0, 0, 0, 0, 0, 0, 0, 0, 0, 1, 1, 0, 0, 0, 0, 0, 0, 0, 1, 1, 1, 1, 1, 1, 1, 1, 1, 1, 1, 0, 0, 1, 0, 1, 1, 0, 0, 0, 1, 0, 0, 0, 1, 0, 1, 1, 0, 0, 1, 0, 0, 0, 0, 1, 0, 0, 0, 0, 0, 0, 0, 0, 0, 0, 0, 0, 0, 0, 0, 0, 0, 0, 0, 0, 0, 0, 0, 0, 0, 0, 0, 0, 0, 0, 0, 0, 0, 1, 1, 1, 1, 1, 1, 1, 1, 1, 1, 1, 1, 1, 1, 1, 1, 1, 1, 1, 1, 1, 1, 1, 1, 1, 1, 1, 1, 1, 1, 1])
me_circle_001.materials.append(mat_material_001)
me_circle_001.materials.append(mat_metal_2_001)
me_circle_001.use_remesh_preserve_volume = False
me_circle_001.use_remesh_preserve_attributes = False
me_circle_001.use_mirror_vertex_groups = False
me_circle_001.update()
me_circle_008 = bpy.data.meshes.new('Circle.008')
me_circle_008.from_pydata([(0.2154, 0.0, 0.0), (0.1971, -2.337e-07, 0.03173), (0.1604, -2.337e-07, 0.03173), (0.1421, -3.298e-23, 4.488e-18), (0.1604, 2.337e-07, -0.03173), (0.1971, 2.337e-07, -0.03173), (0.1725, 0.1178, 8.649e-07), (0.1585, 0.106, 0.03174), (0.1304, 0.08244, 0.03174), (0.1164, 0.07066, 5.198e-07), (0.1304, 0.08244, -0.03173), (0.1585, 0.106, -0.03173), (0.06398, 0.1804, 1.328e-06), (0.0608, 0.1624, 0.03174), (0.05444, 0.1263, 0.03174), (0.05126, 0.1083, 7.95e-07), (0.05444, 0.1263, -0.03173), (0.0608, 0.1624, -0.03173), (-0.05944, 0.1587, 1.171e-06), (-0.05028, 0.1428, 0.03174), (-0.03196, 0.1111, 0.03174), (-0.0228, 0.0952, 6.989e-07), (-0.03196, 0.1111, -0.03173), (-0.05028, 0.1428, -0.03173), (-0.14, 0.06267, 4.587e-07), (-0.1228, 0.0564, 0.03174), (-0.08835, 0.04387, 0.03174), (-0.07114, 0.0376, 2.752e-07), (-0.08835, 0.04387, -0.03173), (-0.1228, 0.0564, -0.03173), (-0.14, -0.06267, -4.587e-07), (-0.1228, -0.0564, 0.03173), (-0.08835, -0.04387, 0.03173), (-0.07114, -0.0376, -2.752e-07), (-0.08835, -0.04387, -0.03174), (-0.1228, -0.0564, -0.03174), (-0.05944, -0.1587, -1.171e-06), (-0.05028, -0.1428, 0.03173), (-0.03196, -0.1111, 0.03173), (-0.0228, -0.0952, -6.989e-07), (-0.03196, -0.1111, -0.03174), (-0.05028, -0.1428, -0.03174), (0.06398, -0.1804, -1.328e-06), (0.0608, -0.1624, 0.03173), (0.05444, -0.1263, 0.03173), (0.05126, -0.1083, -7.95e-07), (0.05444, -0.1263, -0.03174), (0.0608, -0.1624, -0.03174), (0.1725, -0.1178, -8.649e-07), (0.1585, -0.106, 0.03173), (0.1304, -0.08244, 0.03173), (0.1164, -0.07066, -5.198e-07), (0.1304, -0.08244, -0.03174), (0.1585, -0.106, -0.03174), (-8.67, -0.6649, 1.211e-07), (-8.652, -0.6622, 0.03174), (-8.616, -0.6567, 0.03174), (-8.597, -0.654, 1.205e-07), (-8.616, -0.6567, -0.03173), (-8.652, -0.6622, -0.03173), (-8.645, -0.5421, 9.86e-07), (-8.629, -0.5516, 0.03174), (-8.598, -0.5708, 0.03174), (-8.583, -0.5803, 6.403e-07), (-8.598, -0.5708, -0.03173), (-8.629, -0.5516, -0.03173), (-8.547, -0.464, 1.448e-06), (-8.541, -0.4813, 0.03174), (-8.53, -0.5161, 0.03174), (-8.524, -0.5334, 9.15e-07), (-8.53, -0.5161, -0.03173), (-8.541, -0.4813, -0.03173), (-8.422, -0.4671, 1.29e-06), (-8.428, -0.4842, 0.03174), (-8.442, -0.5183, 0.03174), (-8.449, -0.5353, 8.182e-07), (-8.442, -0.5183, -0.03173), (-8.428, -0.4842, -0.03173), (-8.328, -0.5501, 5.768e-07), (-8.344, -0.5588, 0.03174), (-8.376, -0.5763, 0.03174), (-8.392, -0.5851, 3.939e-07), (-8.376, -0.5763, -0.03173), (-8.344, -0.5588, -0.03173), (-8.309, -0.674, -3.409e-07), (-8.327, -0.6704, 0.03173), (-8.363, -0.6631, 0.03173), (-8.381, -0.6595, -1.567e-07), (-8.363, -0.6631, -0.03174), (-8.327, -0.6704, -0.03174), (-8.375, -0.7809, -1.052e-06), (-8.386, -0.7666, 0.03173), (-8.409, -0.738, 0.03173), (-8.42, -0.7236, -5.802e-07), (-8.409, -0.738, -0.03174), (-8.386, -0.7666, -0.03174), (-8.493, -0.8208, -1.209e-06), (-8.493, -0.8025, 0.03173), (-8.492, -0.7659, 0.03173), (-8.491, -0.7476, -6.756e-07), (-8.492, -0.7659, -0.03174), (-8.493, -0.8025, -0.03174), (-8.61, -0.775, -7.445e-07), (-8.598, -0.7613, 0.03173), (-8.574, -0.7338, 0.03173), (-8.561, -0.7201, -3.998e-07), (-8.574, -0.7338, -0.03174), (-8.598, -0.7613, -0.03174), (0.06398, -0.1804, -1.153)], [], [(0, 6, 7, 1), (1, 7, 8, 2), (2, 8, 9, 3), (3, 9, 10, 4), (4, 10, 11, 5), (5, 11, 6, 0), (6, 12, 13, 7), (7, 13, 14, 8), (8, 14, 15, 9), (9, 15, 16, 10), (10, 16, 17, 11), (11, 17, 12, 6), (12, 18, 19, 13), (13, 19, 20, 14), (14, 20, 21, 15), (15, 21, 22, 16), (16, 22, 23, 17), (17, 23, 18, 12), (18, 24, 25, 19), (19, 25, 26, 20), (20, 26, 27, 21), (21, 27, 28, 22), (22, 28, 29, 23), (23, 29, 24, 18), (24, 30, 31, 25), (25, 31, 32, 26), (26, 32, 33, 27), (27, 33, 34, 28), (28, 34, 35, 29), (29, 35, 30, 24), (30, 36, 37, 31), (31, 37, 38, 32), (32, 38, 39, 33), (33, 39, 40, 34), (34, 40, 41, 35), (35, 41, 36, 30), (36, 42, 43, 37), (37, 43, 44, 38), (38, 44, 45, 39), (39, 45, 46, 40), (40, 46, 47, 41), (41, 47, 42, 36), (42, 48, 49, 43), (43, 49, 50, 44), (44, 50, 51, 45), (45, 51, 52, 46), (46, 52, 53, 47), (47, 53, 48, 42), (48, 0, 1, 49), (49, 1, 2, 50), (50, 2, 3, 51), (51, 3, 4, 52), (52, 4, 5, 53), (53, 5, 0, 48), (39, 33, 27, 21, 15, 9, 3, 51, 45), (54, 55, 61, 60), (55, 56, 62, 61), (56, 57, 63, 62), (57, 58, 64, 63), (58, 59, 65, 64), (59, 54, 60, 65), (60, 61, 67, 66), (61, 62, 68, 67), (62, 63, 69, 68), (63, 64, 70, 69), (64, 65, 71, 70), (65, 60, 66, 71), (66, 67, 73, 72), (67, 68, 74, 73), (68, 69, 75, 74), (69, 70, 76, 75), (70, 71, 77, 76), (71, 66, 72, 77), (72, 73, 79, 78), (73, 74, 80, 79), (74, 75, 81, 80), (75, 76, 82, 81), (76, 77, 83, 82), (77, 72, 78, 83), (78, 79, 85, 84), (79, 80, 86, 85), (80, 81, 87, 86), (81, 82, 88, 87), (82, 83, 89, 88), (83, 78, 84, 89), (84, 85, 91, 90), (85, 86, 92, 91), (86, 87, 93, 92), (87, 88, 94, 93), (88, 89, 95, 94), (89, 84, 90, 95), (90, 91, 97, 96), (91, 92, 98, 97), (92, 93, 99, 98), (93, 94, 100, 99), (94, 95, 101, 100), (95, 90, 96, 101), (96, 97, 103, 102), (97, 98, 104, 103), (98, 99, 105, 104), (99, 100, 106, 105), (100, 101, 107, 106), (101, 96, 102, 107), (102, 103, 55, 54), (103, 104, 56, 55), (104, 105, 57, 56), (105, 106, 58, 57), (106, 107, 59, 58), (107, 102, 54, 59), (93, 99, 105, 57, 63, 69, 75, 81, 87)])
me_circle_008.polygons.foreach_set('material_index', [1, 1, 1, 1, 1, 1, 1, 1, 1, 1, 1, 1, 1, 1, 1, 1, 1, 1, 1, 1, 1, 1, 1, 1, 1, 1, 1, 1, 1, 1, 1, 1, 1, 1, 1, 1, 1, 1, 1, 1, 1, 1, 1, 1, 1, 1, 1, 1, 1, 1, 1, 1, 1, 1, 0, 1, 1, 1, 1, 1, 1, 1, 1, 1, 1, 1, 1, 1, 1, 1, 1, 1, 1, 1, 1, 1, 1, 1, 1, 1, 1, 1, 1, 1, 1, 1, 1, 1, 1, 1, 1, 1, 1, 1, 1, 1, 1, 1, 1, 1, 1, 1, 1, 1, 1, 1, 1, 1, 1, 0])
me_circle_008.materials.append(mat_emit)
me_circle_008.materials.append(mat_material)
me_circle_008.use_remesh_preserve_volume = False
me_circle_008.use_remesh_preserve_attributes = False
me_circle_008.use_mirror_vertex_groups = False
me_circle_008.update()
me_circle_002 = bpy.data.meshes.new('Circle.002')
me_circle_002.from_pydata([(0.2154, 0.0, 0.0), (0.1971, -2.337e-07, 0.03173), (0.1604, -2.337e-07, 0.03173), (0.1421, -3.298e-23, 4.488e-18), (0.1604, 2.337e-07, -0.03173), (0.1971, 2.337e-07, -0.03173), (0.1725, 0.1178, 8.649e-07), (0.1585, 0.106, 0.03174), (0.1304, 0.08244, 0.03174), (0.1164, 0.07066, 5.198e-07), (0.1304, 0.08244, -0.03173), (0.1585, 0.106, -0.03173), (0.06398, 0.1804, 1.328e-06), (0.0608, 0.1624, 0.03174), (0.05444, 0.1263, 0.03174), (0.05126, 0.1083, 7.95e-07), (0.05444, 0.1263, -0.03173), (0.0608, 0.1624, -0.03173), (-0.05944, 0.1587, 1.171e-06), (-0.05028, 0.1428, 0.03174), (-0.03196, 0.1111, 0.03174), (-0.0228, 0.0952, 6.989e-07), (-0.03196, 0.1111, -0.03173), (-0.05028, 0.1428, -0.03173), (-0.14, 0.06267, 4.587e-07), (-0.1228, 0.0564, 0.03174), (-0.08835, 0.04387, 0.03174), (-0.07114, 0.0376, 2.752e-07), (-0.08835, 0.04387, -0.03173), (-0.1228, 0.0564, -0.03173), (-0.14, -0.06267, -4.587e-07), (-0.1228, -0.0564, 0.03173), (-0.08835, -0.04387, 0.03173), (-0.07114, -0.0376, -2.752e-07), (-0.08835, -0.04387, -0.03174), (-0.1228, -0.0564, -0.03174), (-0.05944, -0.1587, -1.171e-06), (-0.05028, -0.1428, 0.03173), (-0.03196, -0.1111, 0.03173), (-0.0228, -0.0952, -6.989e-07), (-0.03196, -0.1111, -0.03174), (-0.05028, -0.1428, -0.03174), (0.06398, -0.1804, -1.328e-06), (0.0608, -0.1624, 0.03173), (0.05444, -0.1263, 0.03173), (0.05126, -0.1083, -7.95e-07), (0.05444, -0.1263, -0.03174), (0.0608, -0.1624, -0.03174), (0.1725, -0.1178, -8.649e-07), (0.1585, -0.106, 0.03173), (0.1304, -0.08244, 0.03173), (0.1164, -0.07066, -5.198e-07), (0.1304, -0.08244, -0.03174), (0.1585, -0.106, -0.03174), (-4.475, -0.351, 3.117e-08), (-4.457, -0.3483, 0.03173), (-4.421, -0.3428, 0.03173), (-4.403, -0.3401, 3.07e-08), (-4.421, -0.3428, -0.03173), (-4.457, -0.3483, -0.03173), (-4.45, -0.2282, 8.959e-07), (-4.435, -0.2377, 0.03174), (-4.403, -0.2568, 0.03174), (-4.388, -0.2664, 5.504e-07), (-4.403, -0.2568, -0.03173), (-4.435, -0.2377, -0.03173), (-4.352, -0.15, 1.358e-06), (-4.346, -0.1674, 0.03174), (-4.335, -0.2022, 0.03174), (-4.329, -0.2195, 8.252e-07), (-4.335, -0.2022, -0.03173), (-4.346, -0.1674, -0.03173), (-4.227, -0.1532, 1.2e-06), (-4.234, -0.1703, 0.03174), (-4.247, -0.2044, 0.03174), (-4.254, -0.2214, 7.286e-07), (-4.247, -0.2044, -0.03173), (-4.234, -0.1703, -0.03173), (-4.133, -0.2361, 4.876e-07), (-4.149, -0.2449, 0.03174), (-4.181, -0.2624, 0.03174), (-4.197, -0.2712, 3.046e-07), (-4.181, -0.2624, -0.03173), (-4.149, -0.2449, -0.03173), (-4.114, -0.3601, -4.298e-07), (-4.132, -0.3564, 0.03173), (-4.168, -0.3492, 0.03173), (-4.186, -0.3455, -2.459e-07), (-4.168, -0.3492, -0.03174), (-4.132, -0.3564, -0.03174), (-4.18, -0.467, -1.141e-06), (-4.191, -0.4527, 0.03173), (-4.214, -0.424, 0.03173), (-4.225, -0.4097, -6.693e-07), (-4.214, -0.424, -0.03174), (-4.191, -0.4527, -0.03174), (-4.299, -0.5069, -1.298e-06), (-4.298, -0.4886, 0.03173), (-4.297, -0.452, 0.03173), (-4.297, -0.4336, -7.65e-07), (-4.297, -0.452, -0.03174), (-4.298, -0.4886, -0.03174), (-4.415, -0.4611, -8.341e-07), (-4.403, -0.4474, 0.03173), (-4.379, -0.4199, 0.03173), (-4.367, -0.4062, -4.893e-07), (-4.379, -0.4199, -0.03174), (-4.403, -0.4474, -0.03174)], [], [(0, 6, 7, 1), (1, 7, 8, 2), (2, 8, 9, 3), (3, 9, 10, 4), (4, 10, 11, 5), (5, 11, 6, 0), (6, 12, 13, 7), (7, 13, 14, 8), (8, 14, 15, 9), (9, 15, 16, 10), (10, 16, 17, 11), (11, 17, 12, 6), (12, 18, 19, 13), (13, 19, 20, 14), (14, 20, 21, 15), (15, 21, 22, 16), (16, 22, 23, 17), (17, 23, 18, 12), (18, 24, 25, 19), (19, 25, 26, 20), (20, 26, 27, 21), (21, 27, 28, 22), (22, 28, 29, 23), (23, 29, 24, 18), (24, 30, 31, 25), (25, 31, 32, 26), (26, 32, 33, 27), (27, 33, 34, 28), (28, 34, 35, 29), (29, 35, 30, 24), (30, 36, 37, 31), (31, 37, 38, 32), (32, 38, 39, 33), (33, 39, 40, 34), (34, 40, 41, 35), (35, 41, 36, 30), (36, 42, 43, 37), (37, 43, 44, 38), (38, 44, 45, 39), (39, 45, 46, 40), (40, 46, 47, 41), (41, 47, 42, 36), (42, 48, 49, 43), (43, 49, 50, 44), (44, 50, 51, 45), (45, 51, 52, 46), (46, 52, 53, 47), (47, 53, 48, 42), (48, 0, 1, 49), (49, 1, 2, 50), (50, 2, 3, 51), (51, 3, 4, 52), (52, 4, 5, 53), (53, 5, 0, 48), (39, 33, 27, 21, 15, 9, 3, 51, 45), (54, 55, 61, 60), (55, 56, 62, 61), (56, 57, 63, 62), (57, 58, 64, 63), (58, 59, 65, 64), (59, 54, 60, 65), (60, 61, 67, 66), (61, 62, 68, 67), (62, 63, 69, 68), (63, 64, 70, 69), (64, 65, 71, 70), (65, 60, 66, 71), (66, 67, 73, 72), (67, 68, 74, 73), (68, 69, 75, 74), (69, 70, 76, 75), (70, 71, 77, 76), (71, 66, 72, 77), (72, 73, 79, 78), (73, 74, 80, 79), (74, 75, 81, 80), (75, 76, 82, 81), (76, 77, 83, 82), (77, 72, 78, 83), (78, 79, 85, 84), (79, 80, 86, 85), (80, 81, 87, 86), (81, 82, 88, 87), (82, 83, 89, 88), (83, 78, 84, 89), (84, 85, 91, 90), (85, 86, 92, 91), (86, 87, 93, 92), (87, 88, 94, 93), (88, 89, 95, 94), (89, 84, 90, 95), (90, 91, 97, 96), (91, 92, 98, 97), (92, 93, 99, 98), (93, 94, 100, 99), (94, 95, 101, 100), (95, 90, 96, 101), (96, 97, 103, 102), (97, 98, 104, 103), (98, 99, 105, 104), (99, 100, 106, 105), (100, 101, 107, 106), (101, 96, 102, 107), (102, 103, 55, 54), (103, 104, 56, 55), (104, 105, 57, 56), (105, 106, 58, 57), (106, 107, 59, 58), (107, 102, 54, 59), (93, 99, 105, 57, 63, 69, 75, 81, 87)])
me_circle_002.polygons.foreach_set('material_index', [1, 1, 1, 1, 1, 1, 1, 1, 1, 1, 1, 1, 1, 1, 1, 1, 1, 1, 1, 1, 1, 1, 1, 1, 1, 1, 1, 1, 1, 1, 1, 1, 1, 1, 1, 1, 1, 1, 1, 1, 1, 1, 1, 1, 1, 1, 1, 1, 1, 1, 1, 1, 1, 1, 0, 1, 1, 1, 1, 1, 1, 1, 1, 1, 1, 1, 1, 1, 1, 1, 1, 1, 1, 1, 1, 1, 1, 1, 1, 1, 1, 1, 1, 1, 1, 1, 1, 1, 1, 1, 1, 1, 1, 1, 1, 1, 1, 1, 1, 1, 1, 1, 1, 1, 1, 1, 1, 1, 1, 0])
me_circle_002.materials.append(mat_emit)
me_circle_002.materials.append(mat_material)
me_circle_002.use_remesh_preserve_volume = False
me_circle_002.use_remesh_preserve_attributes = False
me_circle_002.use_mirror_vertex_groups = False
me_circle_002.update()
me_circle_007 = bpy.data.meshes.new('Circle.007')
me_circle_007.from_pydata([(0.2154, 0.0, 0.0), (0.1971, -2.337e-07, 0.03173), (0.1604, -2.337e-07, 0.03173), (0.1421, -3.298e-23, 4.488e-18), (0.1604, 2.337e-07, -0.03173), (0.1971, 2.337e-07, -0.03173), (0.1725, 0.1178, 8.649e-07), (0.1585, 0.106, 0.03174), (0.1304, 0.08244, 0.03174), (0.1164, 0.07066, 5.198e-07), (0.1304, 0.08244, -0.03173), (0.1585, 0.106, -0.03173), (0.06398, 0.1804, 1.328e-06), (0.0608, 0.1624, 0.03174), (0.05444, 0.1263, 0.03174), (0.05126, 0.1083, 7.95e-07), (0.05444, 0.1263, -0.03173), (0.0608, 0.1624, -0.03173), (-0.05944, 0.1587, 1.171e-06), (-0.05028, 0.1428, 0.03174), (-0.03196, 0.1111, 0.03174), (-0.0228, 0.0952, 6.989e-07), (-0.03196, 0.1111, -0.03173), (-0.05028, 0.1428, -0.03173), (-0.14, 0.06267, 4.587e-07), (-0.1228, 0.0564, 0.03174), (-0.08835, 0.04387, 0.03174), (-0.07114, 0.0376, 2.752e-07), (-0.08835, 0.04387, -0.03173), (-0.1228, 0.0564, -0.03173), (-0.14, -0.06267, -4.587e-07), (-0.1228, -0.0564, 0.03173), (-0.08835, -0.04387, 0.03173), (-0.07114, -0.0376, -2.752e-07), (-0.08835, -0.04387, -0.03174), (-0.1228, -0.0564, -0.03174), (-0.05944, -0.1587, -1.171e-06), (-0.05028, -0.1428, 0.03173), (-0.03196, -0.1111, 0.03173), (-0.0228, -0.0952, -6.989e-07), (-0.03196, -0.1111, -0.03174), (-0.05028, -0.1428, -0.03174), (0.06398, -0.1804, -1.328e-06), (0.0608, -0.1624, 0.03173), (0.05444, -0.1263, 0.03173), (0.05126, -0.1083, -7.95e-07), (0.05444, -0.1263, -0.03174), (0.0608, -0.1624, -0.03174), (0.1725, -0.1178, -8.649e-07), (0.1585, -0.106, 0.03173), (0.1304, -0.08244, 0.03173), (0.1164, -0.07066, -5.198e-07), (0.1304, -0.08244, -0.03174), (0.1585, -0.106, -0.03174), (-6.148, -0.4762, -9.538e-08), (-6.13, -0.4735, 0.03173), (-6.093, -0.468, 0.03173), (-6.075, -0.4653, -9.335e-08), (-6.093, -0.468, -0.03174), (-6.13, -0.4735, -0.03174), (-6.123, -0.3533, 7.705e-07), (-6.107, -0.3629, 0.03174), (-6.076, -0.382, 0.03174), (-6.06, -0.3916, 4.27e-07), (-6.076, -0.382, -0.03173), (-6.107, -0.3629, -0.03173), (-6.025, -0.2752, 1.236e-06), (-6.019, -0.2926, 0.03174), (-6.007, -0.3273, 0.03174), (-6.001, -0.3447, 7.04e-07), (-6.007, -0.3273, -0.03173), (-6.019, -0.2926, -0.03173), (-5.9, -0.2784, 1.083e-06), (-5.906, -0.2954, 0.03174), (-5.92, -0.3295, 0.03174), (-5.926, -0.3466, 6.1e-07), (-5.92, -0.3295, -0.03173), (-5.906, -0.2954, -0.03173), (-5.806, -0.3613, 3.73e-07), (-5.822, -0.3701, 0.03174), (-5.854, -0.3876, 0.03174), (-5.87, -0.3964, 1.877e-07), (-5.854, -0.3876, -0.03173), (-5.822, -0.3701, -0.03173), (-5.787, -0.4853, -5.441e-07), (-5.805, -0.4816, 0.03173), (-5.841, -0.4744, 0.03173), (-5.859, -0.4707, -3.626e-07), (-5.841, -0.4744, -0.03174), (-5.805, -0.4816, -0.03174), (-5.852, -0.5922, -1.258e-06), (-5.864, -0.5779, 0.03173), (-5.887, -0.5492, 0.03173), (-5.898, -0.5349, -7.875e-07), (-5.887, -0.5492, -0.03174), (-5.864, -0.5779, -0.03174), (-5.971, -0.6321, -1.419e-06), (-5.971, -0.6138, 0.03173), (-5.97, -0.5771, 0.03173), (-5.969, -0.5588, -8.856e-07), (-5.97, -0.5771, -0.03174), (-5.971, -0.6138, -0.03174), (-6.088, -0.5863, -9.589e-07), (-6.076, -0.5725, 0.03173), (-6.051, -0.5451, 0.03173), (-6.039, -0.5313, -6.123e-07), (-6.051, -0.5451, -0.03174), (-6.076, -0.5725, -0.03174)], [], [(0, 6, 7, 1), (1, 7, 8, 2), (2, 8, 9, 3), (3, 9, 10, 4), (4, 10, 11, 5), (5, 11, 6, 0), (6, 12, 13, 7), (7, 13, 14, 8), (8, 14, 15, 9), (9, 15, 16, 10), (10, 16, 17, 11), (11, 17, 12, 6), (12, 18, 19, 13), (13, 19, 20, 14), (14, 20, 21, 15), (15, 21, 22, 16), (16, 22, 23, 17), (17, 23, 18, 12), (18, 24, 25, 19), (19, 25, 26, 20), (20, 26, 27, 21), (21, 27, 28, 22), (22, 28, 29, 23), (23, 29, 24, 18), (24, 30, 31, 25), (25, 31, 32, 26), (26, 32, 33, 27), (27, 33, 34, 28), (28, 34, 35, 29), (29, 35, 30, 24), (30, 36, 37, 31), (31, 37, 38, 32), (32, 38, 39, 33), (33, 39, 40, 34), (34, 40, 41, 35), (35, 41, 36, 30), (36, 42, 43, 37), (37, 43, 44, 38), (38, 44, 45, 39), (39, 45, 46, 40), (40, 46, 47, 41), (41, 47, 42, 36), (42, 48, 49, 43), (43, 49, 50, 44), (44, 50, 51, 45), (45, 51, 52, 46), (46, 52, 53, 47), (47, 53, 48, 42), (48, 0, 1, 49), (49, 1, 2, 50), (50, 2, 3, 51), (51, 3, 4, 52), (52, 4, 5, 53), (53, 5, 0, 48), (39, 33, 27, 21, 15, 9, 3, 51, 45), (54, 55, 61, 60), (55, 56, 62, 61), (56, 57, 63, 62), (57, 58, 64, 63), (58, 59, 65, 64), (59, 54, 60, 65), (60, 61, 67, 66), (61, 62, 68, 67), (62, 63, 69, 68), (63, 64, 70, 69), (64, 65, 71, 70), (65, 60, 66, 71), (66, 67, 73, 72), (67, 68, 74, 73), (68, 69, 75, 74), (69, 70, 76, 75), (70, 71, 77, 76), (71, 66, 72, 77), (72, 73, 79, 78), (73, 74, 80, 79), (74, 75, 81, 80), (75, 76, 82, 81), (76, 77, 83, 82), (77, 72, 78, 83), (78, 79, 85, 84), (79, 80, 86, 85), (80, 81, 87, 86), (81, 82, 88, 87), (82, 83, 89, 88), (83, 78, 84, 89), (84, 85, 91, 90), (85, 86, 92, 91), (86, 87, 93, 92), (87, 88, 94, 93), (88, 89, 95, 94), (89, 84, 90, 95), (90, 91, 97, 96), (91, 92, 98, 97), (92, 93, 99, 98), (93, 94, 100, 99), (94, 95, 101, 100), (95, 90, 96, 101), (96, 97, 103, 102), (97, 98, 104, 103), (98, 99, 105, 104), (99, 100, 106, 105), (100, 101, 107, 106), (101, 96, 102, 107), (102, 103, 55, 54), (103, 104, 56, 55), (104, 105, 57, 56), (105, 106, 58, 57), (106, 107, 59, 58), (107, 102, 54, 59), (93, 99, 105, 57, 63, 69, 75, 81, 87)])
me_circle_007.polygons.foreach_set('material_index', [1, 1, 1, 1, 1, 1, 1, 1, 1, 1, 1, 1, 1, 1, 1, 1, 1, 1, 1, 1, 1, 1, 1, 1, 1, 1, 1, 1, 1, 1, 1, 1, 1, 1, 1, 1, 1, 1, 1, 1, 1, 1, 1, 1, 1, 1, 1, 1, 1, 1, 1, 1, 1, 1, 0, 1, 1, 1, 1, 1, 1, 1, 1, 1, 1, 1, 1, 1, 1, 1, 1, 1, 1, 1, 1, 1, 1, 1, 1, 1, 1, 1, 1, 1, 1, 1, 1, 1, 1, 1, 1, 1, 1, 1, 1, 1, 1, 1, 1, 1, 1, 1, 1, 1, 1, 1, 1, 1, 1, 0])
me_circle_007.materials.append(mat_emit)
me_circle_007.materials.append(mat_material)
me_circle_007.use_remesh_preserve_volume = False
me_circle_007.use_remesh_preserve_attributes = False
me_circle_007.use_mirror_vertex_groups = False
me_circle_007.update()
me_plane = bpy.data.meshes.new('Plane')
me_plane.from_pydata([(-0.8246, -1.199, -3.047), (1.462, -0.9533, -3.047), (-1.169, 0.896, -3.047), (1.326, 1.356, -3.047), (-0.6098, -2.992, -3.047), (1.413, -2.668, -3.047), (-0.653, -4.946, -3.047), (1.262, -4.999, -3.047), (-1.381, -8.95, -3.047), (-0.3389, -9.198, -3.047), (-0.7866, -6.933, -3.047), (0.5776, -7.083, -3.047), (-2.199, -10.93, -3.047), (-1.797, -11.15, -3.047), (-0.8636, 0.6811, -3.047), (-0.5605, -1.161, -3.047), (1.195, -0.9574, -3.047), (1.077, 1.039, -3.047), (-0.3427, -2.979, -3.047), (1.147, -2.655, -3.047), (-0.3865, -4.958, -3.047), (0.998, -4.948, -3.047), (-0.5225, -6.98, -3.047), (-1.129, -9.039, -3.047), (0.328, -6.988, -3.047), (-0.5713, -9.063, -3.047), (-1.863, -10.81, -3.047), (-1.871, -10.81, -3.047), (-0.8636, 0.6811, -2.765), (-0.5605, -1.161, -2.765), (1.195, -0.9574, -2.765), (1.077, 1.039, -2.765), (-0.3427, -2.979, -2.765), (1.147, -2.655, -2.765), (-0.3865, -4.958, -2.765), (0.998, -4.948, -2.765), (-0.5225, -6.98, -2.765), (-1.129, -9.039, -2.765), (0.328, -6.988, -2.765), (-0.5713, -9.063, -2.765), (-1.863, -10.81, -2.765), (-1.871, -10.81, -2.765), (-1.169, 0.896, -2.765), (-0.8246, -1.199, -2.765), (1.462, -0.9533, -2.765), (1.326, 1.356, -2.765), (-0.6098, -2.992, -2.765), (1.413, -2.668, -2.765), (-0.653, -4.946, -2.765), (1.262, -4.999, -2.765), (-0.7866, -6.933, -2.765), (-1.381, -8.95, -2.765), (0.5776, -7.083, -2.765), (-0.3389, -9.198, -2.765), (-2.199, -10.93, -2.765), (-1.797, -11.15, -2.765), (-47.23, 9.877, -3.047), (-49.16, 11.13, -3.047), (-45.98, 11.59, -3.047), (-48.0, 13.13, -3.047), (-48.23, 8.375, -3.047), (-49.89, 9.578, -3.047), (-49.08, 6.611, -3.047), (-50.81, 7.429, -3.047), (-50.23, 2.71, -3.047), (-51.28, 2.96, -3.047), (-49.85, 4.779, -3.047), (-51.14, 5.261, -3.047), (-50.4, 0.5757, -3.047), (-50.86, 0.5554, -3.047), (-46.35, 11.54, -3.047), (-47.45, 10.03, -3.047), (-48.92, 11.01, -3.047), (-47.92, 12.73, -3.047), (-48.46, 8.507, -3.047), (-49.65, 9.468, -3.047), (-49.32, 6.721, -3.047), (-50.55, 7.356, -3.047), (-50.11, 4.856, -3.047), (-50.5, 2.745, -3.047), (-50.87, 5.233, -3.047), (-51.01, 2.976, -3.047), (-50.65, 0.8318, -3.047), (-50.64, 0.8322, -3.047), (-46.35, 11.54, -2.765), (-47.45, 10.03, -2.765), (-48.92, 11.01, -2.765), (-47.92, 12.73, -2.765), (-48.46, 8.507, -2.765), (-49.65, 9.468, -2.765), (-49.32, 6.721, -2.765), (-50.55, 7.356, -2.765), (-50.11, 4.856, -2.765), (-50.5, 2.745, -2.765), (-50.87, 5.233, -2.765), (-51.01, 2.976, -2.765), (-50.65, 0.8318, -2.765), (-50.64, 0.8322, -2.765), (-45.98, 11.59, -2.765), (-47.23, 9.877, -2.765), (-49.16, 11.13, -2.765), (-48.0, 13.13, -2.765), (-48.23, 8.375, -2.765), (-49.89, 9.578, -2.765), (-49.08, 6.611, -2.765), (-50.81, 7.429, -2.765), (-49.85, 4.779, -2.765), (-50.23, 2.71, -2.765), (-51.14, 5.261, -2.765), (-51.28, 2.96, -2.765), (-50.4, 0.5757, -2.765), (-50.86, 0.5554, -2.765), (-0.6029, -1.167, -3.047), (1.238, -0.9567, -3.047), (-0.986, 0.7672, -3.047), (1.187, 1.179, -3.047), (-0.386, -2.981, -3.047), (1.19, -2.657, -3.047), (-0.4292, -4.956, -3.047), (1.042, -4.957, -3.047), (-1.17, -9.025, -3.047), (-0.5328, -9.085, -3.047), (-0.5661, -6.972, -3.047), (0.3682, -7.004, -3.047), (-1.988, -10.86, -3.047), (-1.844, -10.94, -3.047), (-1.013, 0.7862, -3.176), (-0.7162, -1.184, -3.206), (1.356, -0.9549, -3.203), (1.191, 1.183, -3.174), (-0.4972, -2.987, -3.209), (1.306, -2.663, -3.204), (-0.5436, -4.951, -3.206), (1.159, -4.979, -3.199), (-0.6726, -6.953, -3.211), (-1.276, -8.987, -3.208), (0.4782, -7.045, -3.203), (-0.4295, -9.145, -3.199), (-1.923, -10.64, -3.174), (-1.691, -10.77, -3.174), (-0.9426, 0.7366, -2.967), (-0.7184, -1.184, -2.922), (1.351, -0.955, -2.925), (1.132, 1.108, -2.971), (-0.5043, -2.987, -2.92), (1.304, -2.663, -2.924), (-0.5458, -4.951, -2.922), (1.147, -4.977, -2.93), (-0.6835, -6.951, -2.918), (-1.281, -8.985, -2.921), (0.4738, -7.044, -2.925), (-0.4396, -9.139, -2.929), (-1.903, -10.7, -2.951), (-1.75, -10.78, -2.952), (-1.02, 0.7909, -2.894), (-0.6689, -1.177, -2.924), (1.302, -0.9557, -2.921), (1.212, 1.211, -2.893), (-0.4553, -2.985, -2.927), (1.254, -2.66, -2.922), (-0.4959, -4.953, -2.924), (1.101, -4.968, -2.917), (-0.6365, -6.96, -2.929), (-1.235, -9.002, -2.926), (0.4274, -7.026, -2.921), (-0.4807, -9.115, -2.918), (-2.028, -10.87, -2.896), (-1.835, -10.98, -2.896), (-47.41, 10.01, -3.047), (-48.96, 11.03, -3.047), (-46.2, 11.56, -3.047), (-47.95, 12.91, -3.047), (-48.43, 8.485, -3.047), (-49.69, 9.486, -3.047), (-49.28, 6.704, -3.047), (-50.59, 7.368, -3.047), (-50.46, 2.739, -3.047), (-51.05, 2.973, -3.047), (-50.07, 4.843, -3.047), (-50.92, 5.237, -3.047), (-50.55, 0.7367, -3.047), (-50.72, 0.7299, -3.047), (-46.17, 11.56, -3.176), (-47.32, 9.94, -3.206), (-49.07, 11.08, -3.203), (-47.95, 12.91, -3.174), (-48.33, 8.43, -3.209), (-49.79, 9.534, -3.204), (-49.18, 6.657, -3.206), (-50.71, 7.401, -3.199), (-49.97, 4.812, -3.211), (-50.35, 2.725, -3.208), (-51.03, 5.25, -3.203), (-51.17, 2.966, -3.199), (-50.51, 0.9597, -3.174), (-50.78, 0.9475, -3.174), (-46.25, 11.55, -2.967), (-47.32, 9.939, -2.922), (-49.06, 11.08, -2.925), (-47.93, 12.82, -2.971), (-48.32, 8.427, -2.92), (-49.79, 9.533, -2.924), (-49.17, 6.656, -2.922), (-50.7, 7.397, -2.93), (-49.95, 4.809, -2.918), (-50.34, 2.724, -2.921), (-51.03, 5.249, -2.925), (-51.16, 2.967, -2.929), (-50.56, 0.9179, -2.951), (-50.73, 0.9096, -2.952), (-46.16, 11.56, -2.894), (-47.36, 9.968, -2.924), (-49.02, 11.05, -2.921), (-47.96, 12.95, -2.893), (-48.37, 8.451, -2.927), (-49.75, 9.512, -2.922), (-49.22, 6.676, -2.924), (-50.65, 7.384, -2.917), (-50.0, 4.823, -2.929), (-50.39, 2.73, -2.926), (-50.98, 5.244, -2.921), (-51.11, 2.97, -2.918), (-50.52, 0.7064, -2.896), (-50.75, 0.697, -2.896)], [], [(15, 16, 17, 14), (16, 15, 18, 19), (19, 18, 20, 21), (24, 22, 23, 25), (21, 20, 22, 24), (25, 23, 26, 27), (26, 23, 37, 40), (12, 13, 55, 54), (14, 17, 31, 28), (27, 26, 40, 41), (9, 11, 52, 53), (17, 16, 30, 31), (6, 10, 50, 48), (24, 25, 39, 38), (11, 7, 49, 52), (15, 14, 28, 29), (22, 20, 34, 36), (10, 8, 51, 50), (21, 24, 38, 35), (7, 5, 47, 49), (29, 28, 42, 43), (31, 30, 44, 45), (28, 31, 45, 42), (32, 29, 43, 46), (30, 33, 47, 44), (34, 32, 46, 48), (33, 35, 49, 47), (37, 36, 50, 51), (35, 38, 52, 49), (36, 34, 48, 50), (38, 39, 53, 52), (41, 40, 54, 55), (40, 37, 51, 54), (39, 41, 55, 53), (8, 12, 54, 51), (25, 27, 41, 39), (18, 15, 29, 32), (13, 9, 53, 55), (2, 0, 43, 42), (16, 19, 33, 30), (1, 3, 45, 44), (3, 2, 42, 45), (20, 18, 32, 34), (0, 4, 46, 43), (19, 21, 35, 33), (5, 1, 44, 47), (4, 6, 48, 46), (23, 22, 36, 37), (71, 70, 73, 72), (72, 75, 74, 71), (75, 77, 76, 74), (80, 81, 79, 78), (77, 80, 78, 76), (81, 83, 82, 79), (82, 96, 93, 79), (68, 110, 111, 69), (70, 84, 87, 73), (83, 97, 96, 82), (65, 109, 108, 67), (73, 87, 86, 72), (62, 104, 106, 66), (80, 94, 95, 81), (67, 108, 105, 63), (71, 85, 84, 70), (78, 92, 90, 76), (66, 106, 107, 64), (77, 91, 94, 80), (63, 105, 103, 61), (85, 99, 98, 84), (87, 101, 100, 86), (84, 98, 101, 87), (88, 102, 99, 85), (86, 100, 103, 89), (90, 104, 102, 88), (89, 103, 105, 91), (93, 107, 106, 92), (91, 105, 108, 94), (92, 106, 104, 90), (94, 108, 109, 95), (97, 111, 110, 96), (96, 110, 107, 93), (95, 109, 111, 97), (64, 107, 110, 68), (81, 95, 97, 83), (74, 88, 85, 71), (69, 111, 109, 65), (58, 98, 99, 56), (72, 86, 89, 75), (57, 100, 101, 59), (59, 101, 98, 58), (76, 90, 88, 74), (56, 99, 102, 60), (75, 89, 91, 77), (61, 103, 100, 57), (60, 102, 104, 62), (79, 93, 92, 78), (127, 126, 129, 128), (128, 131, 130, 127), (131, 133, 132, 130), (136, 137, 135, 134), (133, 136, 134, 132), (137, 139, 138, 135), (138, 152, 149, 135), (124, 166, 167, 125), (126, 140, 143, 129), (139, 153, 152, 138), (121, 165, 164, 123), (129, 143, 142, 128), (118, 160, 162, 122), (136, 150, 151, 137), (123, 164, 161, 119), (127, 141, 140, 126), (134, 148, 146, 132), (122, 162, 163, 120), (133, 147, 150, 136), (119, 161, 159, 117), (141, 155, 154, 140), (143, 157, 156, 142), (140, 154, 157, 143), (144, 158, 155, 141), (142, 156, 159, 145), (146, 160, 158, 144), (145, 159, 161, 147), (149, 163, 162, 148), (147, 161, 164, 150), (148, 162, 160, 146), (150, 164, 165, 151), (153, 167, 166, 152), (152, 166, 163, 149), (151, 165, 167, 153), (120, 163, 166, 124), (137, 151, 153, 139), (130, 144, 141, 127), (125, 167, 165, 121), (114, 154, 155, 112), (128, 142, 145, 131), (113, 156, 157, 115), (115, 157, 154, 114), (132, 146, 144, 130), (112, 155, 158, 116), (131, 145, 147, 133), (117, 159, 156, 113), (116, 158, 160, 118), (135, 149, 148, 134), (183, 184, 185, 182), (184, 183, 186, 187), (187, 186, 188, 189), (192, 190, 191, 193), (189, 188, 190, 192), (193, 191, 194, 195), (194, 191, 205, 208), (180, 181, 223, 222), (182, 185, 199, 196), (195, 194, 208, 209), (177, 179, 220, 221), (185, 184, 198, 199), (174, 178, 218, 216), (192, 193, 207, 206), (179, 175, 217, 220), (183, 182, 196, 197), (190, 188, 202, 204), (178, 176, 219, 218), (189, 192, 206, 203), (175, 173, 215, 217), (197, 196, 210, 211), (199, 198, 212, 213), (196, 199, 213, 210), (200, 197, 211, 214), (198, 201, 215, 212), (202, 200, 214, 216), (201, 203, 217, 215), (205, 204, 218, 219), (203, 206, 220, 217), (204, 202, 216, 218), (206, 207, 221, 220), (209, 208, 222, 223), (208, 205, 219, 222), (207, 209, 223, 221), (176, 180, 222, 219), (193, 195, 209, 207), (186, 183, 197, 200), (181, 177, 221, 223), (170, 168, 211, 210), (184, 187, 201, 198), (169, 171, 213, 212), (171, 170, 210, 213), (188, 186, 200, 202), (168, 172, 214, 211), (187, 189, 203, 201), (173, 169, 212, 215), (172, 174, 216, 214), (191, 190, 204, 205), (0, 2, 114, 112), (3, 1, 113, 115), (2, 3, 115, 114), (4, 0, 112, 116), (1, 5, 117, 113), (6, 4, 116, 118), (5, 7, 119, 117), (8, 10, 122, 120), (7, 11, 123, 119), (10, 6, 118, 122), (11, 9, 121, 123), (13, 12, 124, 125), (12, 8, 120, 124), (9, 13, 125, 121), (58, 56, 168, 170), (57, 59, 171, 169), (59, 58, 170, 171), (56, 60, 172, 168), (61, 57, 169, 173), (60, 62, 174, 172), (63, 61, 173, 175), (66, 64, 176, 178), (67, 63, 175, 179), (62, 66, 178, 174), (65, 67, 179, 177), (68, 69, 181, 180), (64, 68, 180, 176), (69, 65, 177, 181)])
me_plane.polygons.foreach_set('material_index', [0, 0, 0, 0, 0, 0, 0, 1, 0, 0, 1, 0, 1, 0, 1, 0, 0, 1, 0, 1, 1, 1, 1, 1, 1, 1, 1, 1, 1, 1, 1, 1, 1, 1, 1, 0, 0, 1, 1, 0, 1, 1, 0, 1, 0, 1, 1, 0, 0, 0, 0, 0, 0, 0, 0, 1, 0, 0, 1, 0, 1, 0, 1, 0, 0, 1, 0, 1, 1, 1, 1, 1, 1, 1, 1, 1, 1, 1, 1, 1, 1, 1, 1, 0, 0, 1, 1, 0, 1, 1, 0, 1, 0, 1, 1, 0, 0, 0, 0, 0, 0, 0, 0, 1, 0, 0, 1, 0, 1, 0, 1, 0, 0, 1, 0, 1, 1, 1, 1, 1, 1, 1, 1, 1, 1, 1, 1, 1, 1, 1, 1, 0, 0, 1, 1, 0, 1, 1, 0, 1, 0, 1, 1, 0, 0, 0, 0, 0, 0, 0, 0, 1, 0, 0, 1, 0, 1, 0, 1, 0, 0, 1, 0, 1, 1, 1, 1, 1, 1, 1, 1, 1, 1, 1, 1, 1, 1, 1, 1, 0, 0, 1, 1, 0, 1, 1, 0, 1, 0, 1, 1, 0, 1, 1, 1, 1, 1, 1, 1, 1, 1, 1, 1, 1, 1, 1, 1, 1, 1, 1, 1, 1, 1, 1, 1, 1, 1, 1, 1, 1])
me_plane.materials.append(mat_emit)
me_plane.materials.append(mat_material)
me_plane.use_remesh_preserve_volume = False
me_plane.use_remesh_preserve_attributes = False
me_plane.use_mirror_vertex_groups = False
me_plane.update()
me_circle_000 = bpy.data.meshes.new('Circle.000')
me_circle_000.from_pydata([(0.08976, -0.8331, -0.3286), (0.2154, -0.8331, -0.267), (0.2847, -0.8331, -0.1952), (0.3266, -0.8331, -0.1198), (0.3508, -0.8331, -0.02287), (0.3271, -0.8331, 0.1424), (0.3069, -0.8331, 0.185), (0.2483, -0.8331, 0.2617), (0.1577, -0.8331, 0.3262), (0.3474, -0.8331, -0.04775), (0.3515, -0.8331, 0.03386), (0.0657, -0.8331, 0.3577), (0.2687, -0.8331, 0.2398), (0.1737, -0.8331, -0.2947), (-1.469e-09, -0.8331, 0.364), (4.696e-09, -0.8331, -0.3402), (-0.08976, -0.8331, -0.3286), (-0.2154, -0.8331, -0.267), (-0.2847, -0.8331, -0.1952), (-0.3266, -0.8331, -0.1198), (-0.3508, -0.8331, -0.02287), (-0.3271, -0.8331, 0.1424), (-0.3069, -0.8331, 0.185), (-0.2483, -0.8331, 0.2617), (-0.1577, -0.8331, 0.3262), (-0.3474, -0.8331, -0.04775), (-0.3515, -0.8331, 0.03386), (-0.0657, -0.8331, 0.3577), (-0.2687, -0.8331, 0.2398), (-0.1737, -0.8331, -0.2947), (0.2089, -0.8331, -0.9615), (0.0, -0.8331, -0.9779), (0.4206, -0.8331, -0.902), (0.8088, -0.8331, -0.602), (0.6197, -0.8331, -0.802), (0.9367, -0.8331, -0.4028), (1.004, -0.8331, -0.1962), (0.998, -0.8331, 0.1698), (1.027, -0.8331, -0.02996), (0.8494, -0.8331, 0.5439), (0.9304, -0.8331, 0.383), (0.7206, -0.8331, 0.6907), (0.3914, -0.8331, 0.8941), (0.6031, -0.8331, 0.7884), (0.1929, -0.8331, 0.9559), (0.0, -0.8331, 0.9779), (-0.2089, -0.8331, -0.9615), (-0.4206, -0.8331, -0.902), (-0.8088, -0.8331, -0.602), (-0.6197, -0.8331, -0.802), (-0.9367, -0.8331, -0.4028), (-1.004, -0.8331, -0.1962), (-0.998, -0.8331, 0.1698), (-1.027, -0.8331, -0.02996), (-0.8494, -0.8331, 0.5439), (-0.9304, -0.8331, 0.383), (-0.7206, -0.8331, 0.6907), (-0.3914, -0.8331, 0.8941), (-0.6031, -0.8331, 0.7884), (-0.1929, -0.8331, 0.9559), (0.2004, -0.8331, -0.9138), (0.0, -0.8331, -0.9296), (0.4031, -0.8331, -0.8569), (0.7706, -0.8331, -0.5721), (0.5905, -0.8331, -0.7627), (0.8927, -0.8331, -0.382), (0.9565, -0.8331, -0.1853), (0.9508, -0.8331, 0.159), (0.9783, -0.8331, -0.03008), (0.8091, -0.8331, 0.5167), (0.8856, -0.8331, 0.3647), (0.6868, -0.8331, 0.6561), (0.3734, -0.8331, 0.8492), (0.5765, -0.8331, 0.7478), (0.1829, -0.8331, 0.9085), (0.0, -0.8331, 0.9294), (-0.2004, -0.8331, -0.9138), (-0.4031, -0.8331, -0.8569), (-0.7706, -0.8331, -0.5721), (-0.5905, -0.8331, -0.7627), (-0.8927, -0.8331, -0.382), (-0.9565, -0.8331, -0.1853), (-0.9508, -0.8331, 0.159), (-0.9783, -0.8331, -0.03008), (-0.8091, -0.8331, 0.5167), (-0.8856, -0.8331, 0.3647), (-0.6868, -0.8331, 0.6561), (-0.3734, -0.8331, 0.8492), (-0.5765, -0.8331, 0.7478), (-0.1829, -0.8331, 0.9085), (0.2004, -0.878, -0.9138), (0.0, -0.878, -0.9296), (0.4031, -0.878, -0.8569), (0.7706, -0.878, -0.5721), (0.5905, -0.878, -0.7627), (0.8927, -0.878, -0.382), (0.9565, -0.878, -0.1853), (0.9508, -0.878, 0.159), (0.9783, -0.878, -0.03008), (0.8091, -0.878, 0.5167), (0.8856, -0.878, 0.3647), (0.6868, -0.878, 0.6561), (0.3734, -0.878, 0.8492), (0.5765, -0.878, 0.7478), (0.1829, -0.878, 0.9085), (0.0, -0.878, 0.9294), (-0.2004, -0.878, -0.9138), (-0.4031, -0.878, -0.8569), (-0.7706, -0.878, -0.5721), (-0.5905, -0.878, -0.7627), (-0.8927, -0.878, -0.382), (-0.9565, -0.878, -0.1853), (-0.9508, -0.878, 0.159), (-0.9783, -0.878, -0.03008), (-0.8091, -0.878, 0.5167), (-0.8856, -0.878, 0.3647), (-0.6868, -0.878, 0.6561), (-0.3734, -0.878, 0.8492), (-0.5765, -0.878, 0.7478), (-0.1829, -0.878, 0.9085), (0.193, -0.878, -0.872), (0.0, -0.878, -0.8872), (0.3878, -0.878, -0.8173), (0.7372, -0.878, -0.5459), (0.5649, -0.878, -0.7282), (0.8542, -0.878, -0.3638), (0.9152, -0.878, -0.1758), (0.9095, -0.878, 0.1495), (0.9356, -0.878, -0.03019), (0.7738, -0.878, 0.4929), (0.8463, -0.878, 0.3487), (0.6573, -0.878, 0.6257), (0.3575, -0.878, 0.8098), (0.5533, -0.878, 0.7121), (0.1741, -0.878, 0.867), (0.0, -0.878, 0.8869), (-0.193, -0.878, -0.872), (-0.3878, -0.878, -0.8173), (-0.7372, -0.878, -0.5459), (-0.5649, -0.878, -0.7282), (-0.8542, -0.878, -0.3638), (-0.9152, -0.878, -0.1758), (-0.9095, -0.878, 0.1495), (-0.9356, -0.878, -0.03019), (-0.7738, -0.878, 0.4929), (-0.8463, -0.878, 0.3487), (-0.6573, -0.878, 0.6257), (-0.3575, -0.878, 0.8098), (-0.5533, -0.878, 0.7121), (-0.1741, -0.878, 0.867), (0.193, -0.8331, -0.872), (0.0, -0.8331, -0.8872), (0.3878, -0.8331, -0.8173), (0.7372, -0.8331, -0.5459), (0.5649, -0.8331, -0.7282), (0.8542, -0.8331, -0.3638), (0.9152, -0.8331, -0.1758), (0.9095, -0.8331, 0.1495), (0.9356, -0.8331, -0.03019), (0.7738, -0.8331, 0.4929), (0.8463, -0.8331, 0.3487), (0.6573, -0.8331, 0.6257), (0.3575, -0.8331, 0.8098), (0.5533, -0.8331, 0.7121), (0.1741, -0.8331, 0.867), (0.0, -0.8331, 0.8869), (-0.193, -0.8331, -0.872), (-0.3878, -0.8331, -0.8173), (-0.7372, -0.8331, -0.5459), (-0.5649, -0.8331, -0.7282), (-0.8542, -0.8331, -0.3638), (-0.9152, -0.8331, -0.1758), (-0.9095, -0.8331, 0.1495), (-0.9356, -0.8331, -0.03019), (-0.7738, -0.8331, 0.4929), (-0.8463, -0.8331, 0.3487), (-0.6573, -0.8331, 0.6257), (-0.3575, -0.8331, 0.8098), (-0.5533, -0.8331, 0.7121), (-0.1741, -0.8331, 0.867), (0.1112, -0.8331, -0.4106), (-4.064e-10, -0.8331, -0.425), (0.2131, -0.8331, -0.3695), (0.3528, -0.8331, -0.2457), (0.2695, -0.8331, -0.3319), (0.4047, -0.8331, -0.1523), (0.4299, -0.8331, -0.06517), (0.4356, -0.8331, 0.04272), (0.4348, -0.8331, -0.02904), (0.3798, -0.8331, 0.2273), (0.407, -0.8331, 0.17), (0.3343, -0.8331, 0.2927), (0.1965, -0.8331, 0.4018), (0.304, -0.8331, 0.3253), (0.08359, -0.8331, 0.4404), (-1.469e-09, -0.8331, 0.4485), (-0.1112, -0.8331, -0.4106), (-0.2131, -0.8331, -0.3695), (-0.3528, -0.8331, -0.2457), (-0.2695, -0.8331, -0.3319), (-0.4047, -0.8331, -0.1523), (-0.4299, -0.8331, -0.06517), (-0.4356, -0.8331, 0.04272), (-0.4348, -0.8331, -0.02904), (-0.3798, -0.8331, 0.2273), (-0.407, -0.8331, 0.17), (-0.3343, -0.8331, 0.2927), (-0.1965, -0.8331, 0.4018), (-0.304, -0.8331, 0.3253), (-0.08359, -0.8331, 0.4404), (0.1112, -0.8815, -0.4106), (-4.064e-10, -0.8815, -0.425), (0.2131, -0.8815, -0.3695), (0.3528, -0.8815, -0.2457), (0.2695, -0.8815, -0.3319), (0.4047, -0.8815, -0.1523), (0.4299, -0.8815, -0.06517), (0.4356, -0.8815, 0.04272), (0.4348, -0.8815, -0.02904), (0.3798, -0.8815, 0.2273), (0.407, -0.8815, 0.17), (0.3343, -0.8815, 0.2927), (0.1965, -0.8815, 0.4018), (0.304, -0.8815, 0.3253), (0.08359, -0.8815, 0.4404), (-1.469e-09, -0.8815, 0.4485), (-0.1112, -0.8815, -0.4106), (-0.2131, -0.8815, -0.3695), (-0.3528, -0.8815, -0.2457), (-0.2695, -0.8815, -0.3319), (-0.4047, -0.8815, -0.1523), (-0.4299, -0.8815, -0.06517), (-0.4356, -0.8815, 0.04272), (-0.4348, -0.8815, -0.02904), (-0.3798, -0.8815, 0.2273), (-0.407, -0.8815, 0.17), (-0.3343, -0.8815, 0.2927), (-0.1965, -0.8815, 0.4018), (-0.304, -0.8815, 0.3253), (-0.08359, -0.8815, 0.4404), (0.1017, -0.8815, -0.3741), (4.696e-09, -0.8815, -0.3873), (0.1956, -0.8815, -0.3362), (0.3225, -0.8815, -0.2232), (0.2454, -0.8815, -0.303), (0.37, -0.8815, -0.1378), (0.3932, -0.8815, -0.05741), (0.3982, -0.8815, 0.03877), (0.3974, -0.8815, -0.02629), (0.3473, -0.8815, 0.2085), (0.3714, -0.8815, 0.1577), (0.3051, -0.8815, 0.2692), (0.1792, -0.8815, 0.3681), (0.2792, -0.8815, 0.297), (0.07562, -0.8815, 0.4036), (-1.469e-09, -0.8815, 0.4109), (-0.1017, -0.8815, -0.3741), (-0.1956, -0.8815, -0.3362), (-0.3225, -0.8815, -0.2232), (-0.2454, -0.8815, -0.303), (-0.37, -0.8815, -0.1378), (-0.3932, -0.8815, -0.05741), (-0.3982, -0.8815, 0.03877), (-0.3974, -0.8815, -0.02629), (-0.3473, -0.8815, 0.2085), (-0.3714, -0.8815, 0.1577), (-0.3051, -0.8815, 0.2692), (-0.1792, -0.8815, 0.3681), (-0.2792, -0.8815, 0.297), (-0.07562, -0.8815, 0.4036), (0.1017, -0.8331, -0.3741), (4.696e-09, -0.8331, -0.3873), (0.1956, -0.8331, -0.3362), (0.3225, -0.8331, -0.2232), (0.2454, -0.8331, -0.303), (0.37, -0.8331, -0.1378), (0.3932, -0.8331, -0.05741), (0.3982, -0.8331, 0.03877), (0.3974, -0.8331, -0.02629), (0.3473, -0.8331, 0.2085), (0.3714, -0.8331, 0.1577), (0.3051, -0.8331, 0.2692), (0.1792, -0.8331, 0.3681), (0.2792, -0.8331, 0.297), (0.07562, -0.8331, 0.4036), (-1.469e-09, -0.8331, 0.4109), (-0.1017, -0.8331, -0.3741), (-0.1956, -0.8331, -0.3362), (-0.3225, -0.8331, -0.2232), (-0.2454, -0.8331, -0.303), (-0.37, -0.8331, -0.1378), (-0.3932, -0.8331, -0.05741), (-0.3982, -0.8331, 0.03877), (-0.3974, -0.8331, -0.02629), (-0.3473, -0.8331, 0.2085), (-0.3714, -0.8331, 0.1577), (-0.3051, -0.8331, 0.2692), (-0.1792, -0.8331, 0.3681), (-0.2792, -0.8331, 0.297), (-0.07562, -0.8331, 0.4036), (0.07865, -0.9177, -0.2862), (4.696e-09, -0.9177, -0.2964), (0.1533, -0.9177, -0.2561), (0.2495, -0.9177, -0.1691), (0.1874, -0.9177, -0.2334), (0.2862, -0.9177, -0.103), (0.3048, -0.9177, -0.03874), (0.3079, -0.9177, 0.02928), (0.3074, -0.9177, -0.01969), (0.2691, -0.9177, 0.1631), (0.2857, -0.9177, 0.1281), (0.2348, -0.9177, 0.2124), (0.1376, -0.9177, 0.2871), (0.2195, -0.9177, 0.2288), (0.05645, -0.9177, 0.3149), (-1.469e-09, -0.9177, 0.3203), (-0.07865, -0.9177, -0.2862), (-0.1533, -0.9177, -0.2561), (-0.2495, -0.9177, -0.1691), (-0.1874, -0.9177, -0.2334), (-0.2862, -0.9177, -0.103), (-0.3048, -0.9177, -0.03874), (-0.3079, -0.9177, 0.02928), (-0.3074, -0.9177, -0.01969), (-0.2691, -0.9177, 0.1631), (-0.2857, -0.9177, 0.1281), (-0.2348, -0.9177, 0.2124), (-0.1376, -0.9177, 0.2871), (-0.2195, -0.9177, 0.2288), (-0.05645, -0.9177, 0.3149), (0.08976, -0.9177, -0.3286), (4.696e-09, -0.9177, -0.3402), (0.1737, -0.9177, -0.2947), (0.2847, -0.9177, -0.1952), (0.2154, -0.9177, -0.267), (0.3266, -0.9177, -0.1198), (0.3474, -0.9177, -0.04775), (0.3515, -0.9177, 0.03386), (0.3508, -0.9177, -0.02287), (0.3069, -0.9177, 0.185), (0.3271, -0.9177, 0.1424), (0.2687, -0.9177, 0.2398), (0.1577, -0.9177, 0.3262), (0.2483, -0.9177, 0.2617), (0.0657, -0.9177, 0.3577), (-1.469e-09, -0.9177, 0.364), (-0.08976, -0.9177, -0.3286), (-0.1737, -0.9177, -0.2947), (-0.2847, -0.9177, -0.1952), (-0.2154, -0.9177, -0.267), (-0.3266, -0.9177, -0.1198), (-0.3474, -0.9177, -0.04775), (-0.3515, -0.9177, 0.03386), (-0.3508, -0.9177, -0.02287), (-0.3069, -0.9177, 0.185), (-0.3271, -0.9177, 0.1424), (-0.2687, -0.9177, 0.2398), (-0.1577, -0.9177, 0.3262), (-0.2483, -0.9177, 0.2617), (-0.0657, -0.9177, 0.3577), (0.06349, -1.016, -0.2276), (8.577e-09, -1.016, -0.2358), (0.1238, -1.016, -0.2033), (0.2014, -1.016, -0.133), (0.1512, -1.016, -0.1849), (0.2311, -1.016, -0.07968), (0.246, -1.016, -0.02781), (0.2486, -1.016, 0.0271), (0.2481, -1.016, -0.01243), (0.2172, -1.016, 0.1351), (0.2307, -1.016, 0.1069), (0.1895, -1.016, 0.175), (0.1111, -1.016, 0.2352), (0.1772, -1.016, 0.1882), (0.04557, -1.016, 0.2576), (3.6e-09, -1.016, 0.262), (-0.06349, -1.016, -0.2276), (-0.1238, -1.016, -0.2033), (-0.2014, -1.016, -0.133), (-0.1512, -1.016, -0.1849), (-0.2311, -1.016, -0.07968), (-0.246, -1.016, -0.02781), (-0.2486, -1.016, 0.0271), (-0.2481, -1.016, -0.01243), (-0.2172, -1.016, 0.1351), (-0.2307, -1.016, 0.1069), (-0.1895, -1.016, 0.175), (-0.1111, -1.016, 0.2352), (-0.1772, -1.016, 0.1882), (-0.04557, -1.016, 0.2576), (0.08976, 0.8331, -0.3286), (0.2154, 0.8331, -0.267), (0.2847, 0.8331, -0.1952), (0.3266, 0.8331, -0.1198), (0.3508, 0.8331, -0.02287), (0.3271, 0.8331, 0.1424), (0.3069, 0.8331, 0.185), (0.2483, 0.8331, 0.2617), (0.1577, 0.8331, 0.3262), (0.3474, 0.8331, -0.04775), (0.3515, 0.8331, 0.03386), (0.0657, 0.8331, 0.3577), (0.2687, 0.8331, 0.2398), (0.1737, 0.8331, -0.2947), (-1.469e-09, 0.8331, 0.364), (4.696e-09, 0.8331, -0.3402), (-0.08976, 0.8331, -0.3286), (-0.2154, 0.8331, -0.267), (-0.2847, 0.8331, -0.1952), (-0.3266, 0.8331, -0.1198), (-0.3508, 0.8331, -0.02287), (-0.3271, 0.8331, 0.1424), (-0.3069, 0.8331, 0.185), (-0.2483, 0.8331, 0.2617), (-0.1577, 0.8331, 0.3262), (-0.3474, 0.8331, -0.04775), (-0.3515, 0.8331, 0.03386), (-0.0657, 0.8331, 0.3577), (-0.2687, 0.8331, 0.2398), (-0.1737, 0.8331, -0.2947), (0.6031, 0.0, 0.7884), (0.7206, 0.0, 0.6907), (0.2089, 0.0, -0.9615), (0.0, 0.0, -0.9779), (-0.1929, 0.0, 0.9559), (0.0, 0.0, 0.9779), (0.6197, 0.0, -0.802), (0.4206, 0.0, -0.902), (-0.7206, 0.0, 0.6907), (-0.6031, 0.0, 0.7884), (-0.2089, 0.0, -0.9615), (0.8088, 0.0, -0.602), (-0.4206, 0.0, -0.902), (-0.6197, 0.0, -0.802), (0.9367, 0.0, -0.4028), (-0.8088, 0.0, -0.602), (1.004, 0.0, -0.1962), (-0.9367, 0.0, -0.4028), (0.998, 0.0, 0.1698), (1.027, 0.0, -0.02996), (-1.004, 0.0, -0.1962), (0.8494, 0.0, 0.5439), (0.9304, 0.0, 0.383), (-1.027, 0.0, -0.02996), (-0.998, 0.0, 0.1698), (-0.9304, 0.0, 0.383), (-0.8494, 0.0, 0.5439), (0.3914, 0.0, 0.8941), (0.1929, 0.0, 0.9559), (-0.3914, 0.0, 0.8941), (0.2089, 0.8331, -0.9615), (0.0, 0.8331, -0.9779), (0.4206, 0.8331, -0.902), (0.8088, 0.8331, -0.602), (0.6197, 0.8331, -0.802), (0.9367, 0.8331, -0.4028), (1.004, 0.8331, -0.1962), (0.998, 0.8331, 0.1698), (1.027, 0.8331, -0.02996), (0.8494, 0.8331, 0.5439), (0.9304, 0.8331, 0.383), (0.7206, 0.8331, 0.6907), (0.3914, 0.8331, 0.8941), (0.6031, 0.8331, 0.7884), (0.1929, 0.8331, 0.9559), (0.0, 0.8331, 0.9779), (-0.2089, 0.8331, -0.9615), (-0.4206, 0.8331, -0.902), (-0.8088, 0.8331, -0.602), (-0.6197, 0.8331, -0.802), (-0.9367, 0.8331, -0.4028), (-1.004, 0.8331, -0.1962), (-0.998, 0.8331, 0.1698), (-1.027, 0.8331, -0.02996), (-0.8494, 0.8331, 0.5439), (-0.9304, 0.8331, 0.383), (-0.7206, 0.8331, 0.6907), (-0.3914, 0.8331, 0.8941), (-0.6031, 0.8331, 0.7884), (-0.1929, 0.8331, 0.9559), (0.2004, 0.8331, -0.9138), (0.0, 0.8331, -0.9296), (0.4031, 0.8331, -0.8569), (0.7706, 0.8331, -0.5721), (0.5905, 0.8331, -0.7627), (0.8927, 0.8331, -0.382), (0.9565, 0.8331, -0.1853), (0.9508, 0.8331, 0.159), (0.9783, 0.8331, -0.03008), (0.8091, 0.8331, 0.5167), (0.8856, 0.8331, 0.3647), (0.6868, 0.8331, 0.6561), (0.3734, 0.8331, 0.8492), (0.5765, 0.8331, 0.7478), (0.1829, 0.8331, 0.9085), (0.0, 0.8331, 0.9294), (-0.2004, 0.8331, -0.9138), (-0.4031, 0.8331, -0.8569), (-0.7706, 0.8331, -0.5721), (-0.5905, 0.8331, -0.7627), (-0.8927, 0.8331, -0.382), (-0.9565, 0.8331, -0.1853), (-0.9508, 0.8331, 0.159), (-0.9783, 0.8331, -0.03008), (-0.8091, 0.8331, 0.5167), (-0.8856, 0.8331, 0.3647), (-0.6868, 0.8331, 0.6561), (-0.3734, 0.8331, 0.8492), (-0.5765, 0.8331, 0.7478), (-0.1829, 0.8331, 0.9085), (0.2004, 0.878, -0.9138), (0.0, 0.878, -0.9296), (0.4031, 0.878, -0.8569), (0.7706, 0.878, -0.5721), (0.5905, 0.878, -0.7627), (0.8927, 0.878, -0.382), (0.9565, 0.878, -0.1853), (0.9508, 0.878, 0.159), (0.9783, 0.878, -0.03008), (0.8091, 0.878, 0.5167), (0.8856, 0.878, 0.3647), (0.6868, 0.878, 0.6561), (0.3734, 0.878, 0.8492), (0.5765, 0.878, 0.7478), (0.1829, 0.878, 0.9085), (0.0, 0.878, 0.9294), (-0.2004, 0.878, -0.9138), (-0.4031, 0.878, -0.8569), (-0.7706, 0.878, -0.5721), (-0.5905, 0.878, -0.7627), (-0.8927, 0.878, -0.382), (-0.9565, 0.878, -0.1853), (-0.9508, 0.878, 0.159), (-0.9783, 0.878, -0.03008), (-0.8091, 0.878, 0.5167), (-0.8856, 0.878, 0.3647), (-0.6868, 0.878, 0.6561), (-0.3734, 0.878, 0.8492), (-0.5765, 0.878, 0.7478), (-0.1829, 0.878, 0.9085), (0.193, 0.878, -0.872), (0.0, 0.878, -0.8872), (0.3878, 0.878, -0.8173), (0.7372, 0.878, -0.5459), (0.5649, 0.878, -0.7282), (0.8542, 0.878, -0.3638), (0.9152, 0.878, -0.1758), (0.9095, 0.878, 0.1495), (0.9356, 0.878, -0.03019), (0.7738, 0.878, 0.4929), (0.8463, 0.878, 0.3487), (0.6573, 0.878, 0.6257), (0.3575, 0.878, 0.8098), (0.5533, 0.878, 0.7121), (0.1741, 0.878, 0.867), (0.0, 0.878, 0.8869), (-0.193, 0.878, -0.872), (-0.3878, 0.878, -0.8173), (-0.7372, 0.878, -0.5459), (-0.5649, 0.878, -0.7282), (-0.8542, 0.878, -0.3638), (-0.9152, 0.878, -0.1758), (-0.9095, 0.878, 0.1495), (-0.9356, 0.878, -0.03019), (-0.7738, 0.878, 0.4929), (-0.8463, 0.878, 0.3487), (-0.6573, 0.878, 0.6257), (-0.3575, 0.878, 0.8098), (-0.5533, 0.878, 0.7121), (-0.1741, 0.878, 0.867), (0.193, 0.8331, -0.872), (0.0, 0.8331, -0.8872), (0.3878, 0.8331, -0.8173), (0.7372, 0.8331, -0.5459), (0.5649, 0.8331, -0.7282), (0.8542, 0.8331, -0.3638), (0.9152, 0.8331, -0.1758), (0.9095, 0.8331, 0.1495), (0.9356, 0.8331, -0.03019), (0.7738, 0.8331, 0.4929), (0.8463, 0.8331, 0.3487), (0.6573, 0.8331, 0.6257), (0.3575, 0.8331, 0.8098), (0.5533, 0.8331, 0.7121), (0.1741, 0.8331, 0.867), (0.0, 0.8331, 0.8869), (-0.193, 0.8331, -0.872), (-0.3878, 0.8331, -0.8173), (-0.7372, 0.8331, -0.5459), (-0.5649, 0.8331, -0.7282), (-0.8542, 0.8331, -0.3638), (-0.9152, 0.8331, -0.1758), (-0.9095, 0.8331, 0.1495), (-0.9356, 0.8331, -0.03019), (-0.7738, 0.8331, 0.4929), (-0.8463, 0.8331, 0.3487), (-0.6573, 0.8331, 0.6257), (-0.3575, 0.8331, 0.8098), (-0.5533, 0.8331, 0.7121), (-0.1741, 0.8331, 0.867), (0.1112, 0.8331, -0.4106), (-4.064e-10, 0.8331, -0.425), (0.2131, 0.8331, -0.3695), (0.3528, 0.8331, -0.2457), (0.2695, 0.8331, -0.3319), (0.4047, 0.8331, -0.1523), (0.4299, 0.8331, -0.06517), (0.4356, 0.8331, 0.04272), (0.4348, 0.8331, -0.02904), (0.3798, 0.8331, 0.2273), (0.407, 0.8331, 0.17), (0.3343, 0.8331, 0.2927), (0.1965, 0.8331, 0.4018), (0.304, 0.8331, 0.3253), (0.08359, 0.8331, 0.4404), (-1.469e-09, 0.8331, 0.4485), (-0.1112, 0.8331, -0.4106), (-0.2131, 0.8331, -0.3695), (-0.3528, 0.8331, -0.2457), (-0.2695, 0.8331, -0.3319), (-0.4047, 0.8331, -0.1523), (-0.4299, 0.8331, -0.06517), (-0.4356, 0.8331, 0.04272), (-0.4348, 0.8331, -0.02904), (-0.3798, 0.8331, 0.2273), (-0.407, 0.8331, 0.17), (-0.3343, 0.8331, 0.2927), (-0.1965, 0.8331, 0.4018), (-0.304, 0.8331, 0.3253), (-0.08359, 0.8331, 0.4404), (0.1112, 0.8815, -0.4106), (-4.064e-10, 0.8815, -0.425), (0.2131, 0.8815, -0.3695), (0.3528, 0.8815, -0.2457), (0.2695, 0.8815, -0.3319), (0.4047, 0.8815, -0.1523), (0.4299, 0.8815, -0.06517), (0.4356, 0.8815, 0.04272), (0.4348, 0.8815, -0.02904), (0.3798, 0.8815, 0.2273), (0.407, 0.8815, 0.17), (0.3343, 0.8815, 0.2927), (0.1965, 0.8815, 0.4018), (0.304, 0.8815, 0.3253), (0.08359, 0.8815, 0.4404), (-1.469e-09, 0.8815, 0.4485), (-0.1112, 0.8815, -0.4106), (-0.2131, 0.8815, -0.3695), (-0.3528, 0.8815, -0.2457), (-0.2695, 0.8815, -0.3319), (-0.4047, 0.8815, -0.1523), (-0.4299, 0.8815, -0.06517), (-0.4356, 0.8815, 0.04272), (-0.4348, 0.8815, -0.02904), (-0.3798, 0.8815, 0.2273), (-0.407, 0.8815, 0.17), (-0.3343, 0.8815, 0.2927), (-0.1965, 0.8815, 0.4018), (-0.304, 0.8815, 0.3253), (-0.08359, 0.8815, 0.4404), (0.1017, 0.8815, -0.3741), (4.696e-09, 0.8815, -0.3873), (0.1956, 0.8815, -0.3362), (0.3225, 0.8815, -0.2232), (0.2454, 0.8815, -0.303), (0.37, 0.8815, -0.1378), (0.3932, 0.8815, -0.05741), (0.3982, 0.8815, 0.03877), (0.3974, 0.8815, -0.02629), (0.3473, 0.8815, 0.2085), (0.3714, 0.8815, 0.1577), (0.3051, 0.8815, 0.2692), (0.1792, 0.8815, 0.3681), (0.2792, 0.8815, 0.297), (0.07562, 0.8815, 0.4036), (-1.469e-09, 0.8815, 0.4109), (-0.1017, 0.8815, -0.3741), (-0.1956, 0.8815, -0.3362), (-0.3225, 0.8815, -0.2232), (-0.2454, 0.8815, -0.303), (-0.37, 0.8815, -0.1378), (-0.3932, 0.8815, -0.05741), (-0.3982, 0.8815, 0.03877), (-0.3974, 0.8815, -0.02629), (-0.3473, 0.8815, 0.2085), (-0.3714, 0.8815, 0.1577), (-0.3051, 0.8815, 0.2692), (-0.1792, 0.8815, 0.3681), (-0.2792, 0.8815, 0.297), (-0.07562, 0.8815, 0.4036), (0.1017, 0.8331, -0.3741), (4.696e-09, 0.8331, -0.3873), (0.1956, 0.8331, -0.3362), (0.3225, 0.8331, -0.2232), (0.2454, 0.8331, -0.303), (0.37, 0.8331, -0.1378), (0.3932, 0.8331, -0.05741), (0.3982, 0.8331, 0.03877), (0.3974, 0.8331, -0.02629), (0.3473, 0.8331, 0.2085), (0.3714, 0.8331, 0.1577), (0.3051, 0.8331, 0.2692), (0.1792, 0.8331, 0.3681), (0.2792, 0.8331, 0.297), (0.07562, 0.8331, 0.4036), (-1.469e-09, 0.8331, 0.4109), (-0.1017, 0.8331, -0.3741), (-0.1956, 0.8331, -0.3362), (-0.3225, 0.8331, -0.2232), (-0.2454, 0.8331, -0.303), (-0.37, 0.8331, -0.1378), (-0.3932, 0.8331, -0.05741), (-0.3982, 0.8331, 0.03877), (-0.3974, 0.8331, -0.02629), (-0.3473, 0.8331, 0.2085), (-0.3714, 0.8331, 0.1577), (-0.3051, 0.8331, 0.2692), (-0.1792, 0.8331, 0.3681), (-0.2792, 0.8331, 0.297), (-0.07562, 0.8331, 0.4036), (0.07865, 0.9177, -0.2862), (4.696e-09, 0.9177, -0.2964), (0.1533, 0.9177, -0.2561), (0.2495, 0.9177, -0.1691), (0.1874, 0.9177, -0.2334), (0.2862, 0.9177, -0.103), (0.3048, 0.9177, -0.03874), (0.3079, 0.9177, 0.02928), (0.3074, 0.9177, -0.01969), (0.2691, 0.9177, 0.1631), (0.2857, 0.9177, 0.1281), (0.2348, 0.9177, 0.2124), (0.1376, 0.9177, 0.2871), (0.2195, 0.9177, 0.2288), (0.05645, 0.9177, 0.3149), (-1.469e-09, 0.9177, 0.3203), (-0.07865, 0.9177, -0.2862), (-0.1533, 0.9177, -0.2561), (-0.2495, 0.9177, -0.1691), (-0.1874, 0.9177, -0.2334), (-0.2862, 0.9177, -0.103), (-0.3048, 0.9177, -0.03874), (-0.3079, 0.9177, 0.02928), (-0.3074, 0.9177, -0.01969), (-0.2691, 0.9177, 0.1631), (-0.2857, 0.9177, 0.1281), (-0.2348, 0.9177, 0.2124), (-0.1376, 0.9177, 0.2871), (-0.2195, 0.9177, 0.2288), (-0.05645, 0.9177, 0.3149), (0.08976, 0.9177, -0.3286), (4.696e-09, 0.9177, -0.3402), (0.1737, 0.9177, -0.2947), (0.2847, 0.9177, -0.1952), (0.2154, 0.9177, -0.267), (0.3266, 0.9177, -0.1198), (0.3474, 0.9177, -0.04775), (0.3515, 0.9177, 0.03386), (0.3508, 0.9177, -0.02287), (0.3069, 0.9177, 0.185), (0.3271, 0.9177, 0.1424), (0.2687, 0.9177, 0.2398), (0.1577, 0.9177, 0.3262), (0.2483, 0.9177, 0.2617), (0.0657, 0.9177, 0.3577), (-1.469e-09, 0.9177, 0.364), (-0.08976, 0.9177, -0.3286), (-0.1737, 0.9177, -0.2947), (-0.2847, 0.9177, -0.1952), (-0.2154, 0.9177, -0.267), (-0.3266, 0.9177, -0.1198), (-0.3474, 0.9177, -0.04775), (-0.3515, 0.9177, 0.03386), (-0.3508, 0.9177, -0.02287), (-0.3069, 0.9177, 0.185), (-0.3271, 0.9177, 0.1424), (-0.2687, 0.9177, 0.2398), (-0.1577, 0.9177, 0.3262), (-0.2483, 0.9177, 0.2617), (-0.0657, 0.9177, 0.3577), (0.06349, 1.016, -0.2276), (8.577e-09, 1.016, -0.2358), (0.1238, 1.016, -0.2033), (0.2014, 1.016, -0.133), (0.1512, 1.016, -0.1849), (0.2311, 1.016, -0.07968), (0.246, 1.016, -0.02781), (0.2486, 1.016, 0.0271), (0.2481, 1.016, -0.01243), (0.2172, 1.016, 0.1351), (0.2307, 1.016, 0.1069), (0.1895, 1.016, 0.175), (0.1111, 1.016, 0.2352), (0.1772, 1.016, 0.1882), (0.04557, 1.016, 0.2576), (3.6e-09, 1.016, 0.262), (-0.06349, 1.016, -0.2276), (-0.1238, 1.016, -0.2033), (-0.2014, 1.016, -0.133), (-0.1512, 1.016, -0.1849), (-0.2311, 1.016, -0.07968), (-0.246, 1.016, -0.02781), (-0.2486, 1.016, 0.0271), (-0.2481, 1.016, -0.01243), (-0.2172, 1.016, 0.1351), (-0.2307, 1.016, 0.1069), (-0.1895, 1.016, 0.175), (-0.1111, 1.016, 0.2352), (-0.1772, 1.016, 0.1882), (-0.04557, 1.016, 0.2576)], [], [(29, 347, 349, 17), (55, 445, 444, 52), (44, 448, 425, 45), (53, 443, 440, 51), (37, 438, 442, 40), (59, 424, 449, 57), (36, 436, 439, 38), (57, 449, 429, 58), (42, 447, 448, 44), (56, 428, 446, 54), (43, 420, 447, 42), (54, 446, 445, 55), (39, 441, 421, 41), (52, 444, 443, 53), (40, 442, 441, 39), (51, 440, 437, 50), (38, 439, 438, 37), (50, 437, 435, 48), (35, 434, 436, 36), (48, 435, 433, 49), (33, 431, 434, 35), (47, 432, 430, 46), (49, 433, 432, 47), (34, 426, 431, 33), (46, 430, 423, 31), (58, 429, 428, 56), (30, 422, 427, 32), (32, 427, 426, 34), (45, 425, 424, 59), (31, 423, 422, 30), (41, 421, 420, 43), (61, 31, 30, 60), (60, 30, 32, 62), (64, 34, 33, 63), (63, 33, 35, 65), (65, 35, 36, 66), (68, 38, 37, 67), (70, 40, 39, 69), (69, 39, 41, 71), (73, 43, 42, 72), (72, 42, 44, 74), (66, 36, 38, 68), (67, 37, 40, 70), (74, 44, 45, 75), (71, 41, 43, 73), (62, 32, 34, 64), (76, 46, 31, 61), (77, 47, 46, 76), (78, 48, 49, 79), (80, 50, 48, 78), (81, 51, 50, 80), (82, 52, 53, 83), (84, 54, 55, 85), (86, 56, 54, 84), (87, 57, 58, 88), (89, 59, 57, 87), (83, 53, 51, 81), (85, 55, 52, 82), (75, 45, 59, 89), (88, 58, 56, 86), (79, 49, 47, 77), (154, 124, 123, 153), (178, 148, 146, 176), (74, 104, 102, 72), (150, 120, 122, 152), (165, 135, 149, 179), (72, 102, 103, 73), (151, 121, 120, 150), (175, 145, 142, 172), (71, 101, 99, 69), (173, 143, 141, 171), (69, 99, 100, 70), (179, 149, 147, 177), (67, 97, 98, 68), (177, 147, 148, 178), (66, 96, 95, 65), (176, 146, 144, 174), (65, 95, 93, 63), (77, 107, 109, 79), (174, 144, 145, 175), (63, 93, 94, 64), (86, 116, 118, 88), (172, 142, 143, 173), (62, 92, 90, 60), (89, 119, 105, 75), (171, 141, 140, 170), (60, 90, 91, 61), (82, 112, 115, 85), (170, 140, 138, 168), (81, 111, 113, 83), (168, 138, 139, 169), (121, 91, 90, 120), (120, 90, 92, 122), (124, 94, 93, 123), (123, 93, 95, 125), (125, 95, 96, 126), (128, 98, 97, 127), (130, 100, 99, 129), (129, 99, 101, 131), (133, 103, 102, 132), (132, 102, 104, 134), (126, 96, 98, 128), (127, 97, 100, 130), (134, 104, 105, 135), (131, 101, 103, 133), (122, 92, 94, 124), (136, 106, 91, 121), (137, 107, 106, 136), (138, 108, 109, 139), (140, 110, 108, 138), (141, 111, 110, 140), (142, 112, 113, 143), (144, 114, 115, 145), (146, 116, 114, 144), (147, 117, 118, 148), (149, 119, 117, 147), (143, 113, 111, 141), (145, 115, 112, 142), (135, 105, 119, 149), (148, 118, 116, 146), (139, 109, 107, 137), (68, 98, 96, 66), (169, 139, 137, 167), (153, 123, 125, 155), (70, 100, 97, 67), (155, 125, 126, 156), (75, 105, 104, 74), (158, 128, 127, 157), (73, 103, 101, 71), (160, 130, 129, 159), (64, 94, 92, 62), (159, 129, 131, 161), (61, 91, 106, 76), (163, 133, 132, 162), (76, 106, 107, 77), (162, 132, 134, 164), (79, 109, 108, 78), (156, 126, 128, 158), (78, 108, 110, 80), (157, 127, 130, 160), (80, 110, 111, 81), (164, 134, 135, 165), (83, 113, 112, 82), (161, 131, 133, 163), (85, 115, 114, 84), (152, 122, 124, 154), (84, 114, 116, 86), (166, 136, 121, 151), (88, 118, 117, 87), (167, 137, 136, 166), (87, 117, 119, 89), (181, 151, 150, 180), (180, 150, 152, 182), (184, 154, 153, 183), (183, 153, 155, 185), (185, 155, 156, 186), (188, 158, 157, 187), (190, 160, 159, 189), (189, 159, 161, 191), (193, 163, 162, 192), (192, 162, 164, 194), (186, 156, 158, 188), (187, 157, 160, 190), (194, 164, 165, 195), (191, 161, 163, 193), (182, 152, 154, 184), (196, 166, 151, 181), (197, 167, 166, 196), (198, 168, 169, 199), (200, 170, 168, 198), (201, 171, 170, 200), (202, 172, 173, 203), (204, 174, 175, 205), (206, 176, 174, 204), (207, 177, 178, 208), (209, 179, 177, 207), (203, 173, 171, 201), (205, 175, 172, 202), (195, 165, 179, 209), (208, 178, 176, 206), (199, 169, 167, 197), (293, 263, 261, 291), (189, 219, 220, 190), (299, 269, 267, 297), (187, 217, 218, 188), (297, 267, 268, 298), (186, 216, 215, 185), (296, 266, 264, 294), (185, 215, 213, 183), (197, 227, 229, 199), (294, 264, 265, 295), (183, 213, 214, 184), (206, 236, 238, 208), (292, 262, 263, 293), (182, 212, 210, 180), (209, 239, 225, 195), (291, 261, 260, 290), (180, 210, 211, 181), (202, 232, 235, 205), (290, 260, 258, 288), (201, 231, 233, 203), (288, 258, 259, 289), (207, 237, 239, 209), (287, 257, 256, 286), (208, 238, 237, 207), (286, 256, 241, 271), (204, 234, 236, 206), (272, 242, 244, 274), (205, 235, 234, 204), (281, 251, 253, 283), (203, 233, 232, 202), (241, 211, 210, 240), (240, 210, 212, 242), (244, 214, 213, 243), (243, 213, 215, 245), (245, 215, 216, 246), (248, 218, 217, 247), (250, 220, 219, 249), (249, 219, 221, 251), (253, 223, 222, 252), (252, 222, 224, 254), (246, 216, 218, 248), (247, 217, 220, 250), (254, 224, 225, 255), (251, 221, 223, 253), (242, 212, 214, 244), (256, 226, 211, 241), (257, 227, 226, 256), (258, 228, 229, 259), (260, 230, 228, 258), (261, 231, 230, 260), (262, 232, 233, 263), (264, 234, 235, 265), (266, 236, 234, 264), (267, 237, 238, 268), (269, 239, 237, 267), (263, 233, 231, 261), (265, 235, 232, 262), (255, 225, 239, 269), (268, 238, 236, 266), (259, 229, 227, 257), (191, 221, 219, 189), (295, 265, 262, 292), (271, 241, 240, 270), (192, 222, 223, 193), (285, 255, 269, 299), (270, 240, 242, 272), (194, 224, 222, 192), (298, 268, 266, 296), (274, 244, 243, 273), (188, 218, 216, 186), (289, 259, 257, 287), (273, 243, 245, 275), (190, 220, 217, 187), (275, 245, 246, 276), (195, 225, 224, 194), (278, 248, 247, 277), (193, 223, 221, 191), (280, 250, 249, 279), (184, 214, 212, 182), (279, 249, 251, 281), (181, 211, 226, 196), (283, 253, 252, 282), (196, 226, 227, 197), (282, 252, 254, 284), (199, 229, 228, 198), (276, 246, 248, 278), (198, 228, 230, 200), (277, 247, 250, 280), (200, 230, 231, 201), (284, 254, 255, 285), (15, 271, 270, 0), (0, 270, 272, 13), (1, 274, 273, 2), (2, 273, 275, 3), (3, 275, 276, 9), (4, 278, 277, 10), (5, 280, 279, 6), (6, 279, 281, 12), (7, 283, 282, 8), (8, 282, 284, 11), (9, 276, 278, 4), (10, 277, 280, 5), (11, 284, 285, 14), (12, 281, 283, 7), (13, 272, 274, 1), (16, 286, 271, 15), (29, 287, 286, 16), (18, 288, 289, 17), (19, 290, 288, 18), (25, 291, 290, 19), (26, 292, 293, 20), (22, 294, 295, 21), (28, 296, 294, 22), (24, 297, 298, 23), (27, 299, 297, 24), (20, 293, 291, 25), (21, 295, 292, 26), (14, 285, 299, 27), (23, 298, 296, 28), (17, 289, 287, 29), (305, 365, 363, 303), (16, 346, 347, 29), (3, 335, 333, 2), (17, 349, 348, 18), (9, 336, 335, 3), (18, 348, 350, 19), (10, 337, 338, 4), (19, 350, 351, 25), (6, 339, 340, 5), (20, 353, 352, 26), (12, 341, 339, 6), (21, 355, 354, 22), (8, 342, 343, 7), (22, 354, 356, 28), (11, 344, 342, 8), (23, 358, 357, 24), (4, 338, 336, 9), (24, 357, 359, 27), (5, 340, 337, 10), (25, 351, 353, 20), (14, 345, 344, 11), (26, 352, 355, 21), (7, 343, 341, 12), (0, 330, 331, 15), (27, 359, 345, 14), (1, 334, 332, 13), (13, 332, 330, 0), (28, 356, 358, 23), (15, 331, 346, 16), (2, 333, 334, 1), (301, 331, 330, 300), (300, 330, 332, 302), (304, 334, 333, 303), (303, 333, 335, 305), (305, 335, 336, 306), (308, 338, 337, 307), (310, 340, 339, 309), (309, 339, 341, 311), (313, 343, 342, 312), (312, 342, 344, 314), (306, 336, 338, 308), (307, 337, 340, 310), (314, 344, 345, 315), (311, 341, 343, 313), (302, 332, 334, 304), (316, 346, 331, 301), (317, 347, 346, 316), (318, 348, 349, 319), (320, 350, 348, 318), (321, 351, 350, 320), (322, 352, 353, 323), (324, 354, 355, 325), (326, 356, 354, 324), (327, 357, 358, 328), (329, 359, 357, 327), (323, 353, 351, 321), (325, 355, 352, 322), (315, 345, 359, 329), (328, 358, 356, 326), (319, 349, 347, 317), (361, 360, 362, 364, 363, 365, 366, 368, 367, 370, 369, 371, 373, 372, 374, 375, 389, 387, 388, 386, 384, 385, 382, 383, 381, 380, 378, 379, 377, 376), (319, 379, 378, 318), (306, 366, 365, 305), (318, 378, 380, 320), (307, 367, 368, 308), (320, 380, 381, 321), (309, 369, 370, 310), (323, 383, 382, 322), (311, 371, 369, 309), (325, 385, 384, 324), (312, 372, 373, 313), (324, 384, 386, 326), (314, 374, 372, 312), (328, 388, 387, 327), (308, 368, 366, 306), (327, 387, 389, 329), (310, 370, 367, 307), (321, 381, 383, 323), (315, 375, 374, 314), (322, 382, 385, 325), (313, 373, 371, 311), (300, 360, 361, 301), (329, 389, 375, 315), (304, 364, 362, 302), (302, 362, 360, 300), (326, 386, 388, 328), (301, 361, 376, 316), (303, 363, 364, 304), (317, 377, 379, 319), (316, 376, 377, 317), (419, 407, 769, 767), (475, 472, 444, 445), (464, 465, 425, 448), (473, 471, 440, 443), (457, 460, 442, 438), (479, 477, 449, 424), (456, 458, 439, 436), (477, 478, 429, 449), (462, 464, 448, 447), (476, 474, 446, 428), (463, 462, 447, 420), (474, 475, 445, 446), (459, 461, 421, 441), (472, 473, 443, 444), (460, 459, 441, 442), (471, 470, 437, 440), (458, 457, 438, 439), (470, 468, 435, 437), (455, 456, 436, 434), (468, 469, 433, 435), (453, 455, 434, 431), (467, 466, 430, 432), (469, 467, 432, 433), (454, 453, 431, 426), (466, 451, 423, 430), (478, 476, 428, 429), (450, 452, 427, 422), (452, 454, 426, 427), (465, 479, 424, 425), (451, 450, 422, 423), (461, 463, 420, 421), (481, 480, 450, 451), (480, 482, 452, 450), (484, 483, 453, 454), (483, 485, 455, 453), (485, 486, 456, 455), (488, 487, 457, 458), (490, 489, 459, 460), (489, 491, 461, 459), (493, 492, 462, 463), (492, 494, 464, 462), (486, 488, 458, 456), (487, 490, 460, 457), (494, 495, 465, 464), (491, 493, 463, 461), (482, 484, 454, 452), (496, 481, 451, 466), (497, 496, 466, 467), (498, 499, 469, 468), (500, 498, 468, 470), (501, 500, 470, 471), (502, 503, 473, 472), (504, 505, 475, 474), (506, 504, 474, 476), (507, 508, 478, 477), (509, 507, 477, 479), (503, 501, 471, 473), (505, 502, 472, 475), (495, 509, 479, 465), (508, 506, 476, 478), (499, 497, 467, 469), (574, 573, 543, 544), (598, 596, 566, 568), (494, 492, 522, 524), (570, 572, 542, 540), (585, 599, 569, 555), (492, 493, 523, 522), (571, 570, 540, 541), (595, 592, 562, 565), (491, 489, 519, 521), (593, 591, 561, 563), (489, 490, 520, 519), (599, 597, 567, 569), (487, 488, 518, 517), (597, 598, 568, 567), (486, 485, 515, 516), (596, 594, 564, 566), (485, 483, 513, 515), (497, 499, 529, 527), (594, 595, 565, 564), (483, 484, 514, 513), (506, 508, 538, 536), (592, 593, 563, 562), (482, 480, 510, 512), (509, 495, 525, 539), (591, 590, 560, 561), (480, 481, 511, 510), (502, 505, 535, 532), (590, 588, 558, 560), (501, 503, 533, 531), (588, 589, 559, 558), (541, 540, 510, 511), (540, 542, 512, 510), (544, 543, 513, 514), (543, 545, 515, 513), (545, 546, 516, 515), (548, 547, 517, 518), (550, 549, 519, 520), (549, 551, 521, 519), (553, 552, 522, 523), (552, 554, 524, 522), (546, 548, 518, 516), (547, 550, 520, 517), (554, 555, 525, 524), (551, 553, 523, 521), (542, 544, 514, 512), (556, 541, 511, 526), (557, 556, 526, 527), (558, 559, 529, 528), (560, 558, 528, 530), (561, 560, 530, 531), (562, 563, 533, 532), (564, 565, 535, 534), (566, 564, 534, 536), (567, 568, 538, 537), (569, 567, 537, 539), (563, 561, 531, 533), (565, 562, 532, 535), (555, 569, 539, 525), (568, 566, 536, 538), (559, 557, 527, 529), (488, 486, 516, 518), (589, 587, 557, 559), (573, 575, 545, 543), (490, 487, 517, 520), (575, 576, 546, 545), (495, 494, 524, 525), (578, 577, 547, 548), (493, 491, 521, 523), (580, 579, 549, 550), (484, 482, 512, 514), (579, 581, 551, 549), (481, 496, 526, 511), (583, 582, 552, 553), (496, 497, 527, 526), (582, 584, 554, 552), (499, 498, 528, 529), (576, 578, 548, 546), (498, 500, 530, 528), (577, 580, 550, 547), (500, 501, 531, 530), (584, 585, 555, 554), (503, 502, 532, 533), (581, 583, 553, 551), (505, 504, 534, 535), (572, 574, 544, 542), (504, 506, 536, 534), (586, 571, 541, 556), (508, 507, 537, 538), (587, 586, 556, 557), (507, 509, 539, 537), (601, 600, 570, 571), (600, 602, 572, 570), (604, 603, 573, 574), (603, 605, 575, 573), (605, 606, 576, 575), (608, 607, 577, 578), (610, 609, 579, 580), (609, 611, 581, 579), (613, 612, 582, 583), (612, 614, 584, 582), (606, 608, 578, 576), (607, 610, 580, 577), (614, 615, 585, 584), (611, 613, 583, 581), (602, 604, 574, 572), (616, 601, 571, 586), (617, 616, 586, 587), (618, 619, 589, 588), (620, 618, 588, 590), (621, 620, 590, 591), (622, 623, 593, 592), (624, 625, 595, 594), (626, 624, 594, 596), (627, 628, 598, 597), (629, 627, 597, 599), (623, 621, 591, 593), (625, 622, 592, 595), (615, 629, 599, 585), (628, 626, 596, 598), (619, 617, 587, 589), (713, 711, 681, 683), (609, 610, 640, 639), (719, 717, 687, 689), (607, 608, 638, 637), (717, 718, 688, 687), (606, 605, 635, 636), (716, 714, 684, 686), (605, 603, 633, 635), (617, 619, 649, 647), (714, 715, 685, 684), (603, 604, 634, 633), (626, 628, 658, 656), (712, 713, 683, 682), (602, 600, 630, 632), (629, 615, 645, 659), (711, 710, 680, 681), (600, 601, 631, 630), (622, 625, 655, 652), (710, 708, 678, 680), (621, 623, 653, 651), (708, 709, 679, 678), (627, 629, 659, 657), (707, 706, 676, 677), (628, 627, 657, 658), (706, 691, 661, 676), (624, 626, 656, 654), (692, 694, 664, 662), (625, 624, 654, 655), (701, 703, 673, 671), (623, 622, 652, 653), (661, 660, 630, 631), (660, 662, 632, 630), (664, 663, 633, 634), (663, 665, 635, 633), (665, 666, 636, 635), (668, 667, 637, 638), (670, 669, 639, 640), (669, 671, 641, 639), (673, 672, 642, 643), (672, 674, 644, 642), (666, 668, 638, 636), (667, 670, 640, 637), (674, 675, 645, 644), (671, 673, 643, 641), (662, 664, 634, 632), (676, 661, 631, 646), (677, 676, 646, 647), (678, 679, 649, 648), (680, 678, 648, 650), (681, 680, 650, 651), (682, 683, 653, 652), (684, 685, 655, 654), (686, 684, 654, 656), (687, 688, 658, 657), (689, 687, 657, 659), (683, 681, 651, 653), (685, 682, 652, 655), (675, 689, 659, 645), (688, 686, 656, 658), (679, 677, 647, 649), (611, 609, 639, 641), (715, 712, 682, 685), (691, 690, 660, 661), (612, 613, 643, 642), (705, 719, 689, 675), (690, 692, 662, 660), (614, 612, 642, 644), (718, 716, 686, 688), (694, 693, 663, 664), (608, 606, 636, 638), (709, 707, 677, 679), (693, 695, 665, 663), (610, 607, 637, 640), (695, 696, 666, 665), (615, 614, 644, 645), (698, 697, 667, 668), (613, 611, 641, 643), (700, 699, 669, 670), (604, 602, 632, 634), (699, 701, 671, 669), (601, 616, 646, 631), (703, 702, 672, 673), (616, 617, 647, 646), (702, 704, 674, 672), (619, 618, 648, 649), (696, 698, 668, 666), (618, 620, 650, 648), (697, 700, 670, 667), (620, 621, 651, 650), (704, 705, 675, 674), (405, 390, 690, 691), (390, 403, 692, 690), (391, 392, 693, 694), (392, 393, 695, 693), (393, 399, 696, 695), (394, 400, 697, 698), (395, 396, 699, 700), (396, 402, 701, 699), (397, 398, 702, 703), (398, 401, 704, 702), (399, 394, 698, 696), (400, 395, 700, 697), (401, 404, 705, 704), (402, 397, 703, 701), (403, 391, 694, 692), (406, 405, 691, 706), (419, 406, 706, 707), (408, 407, 709, 708), (409, 408, 708, 710), (415, 409, 710, 711), (416, 410, 713, 712), (412, 411, 715, 714), (418, 412, 714, 716), (414, 413, 718, 717), (417, 414, 717, 719), (410, 415, 711, 713), (411, 416, 712, 715), (404, 417, 719, 705), (413, 418, 716, 718), (407, 419, 707, 709), (725, 723, 783, 785), (406, 419, 767, 766), (393, 392, 753, 755), (407, 408, 768, 769), (399, 393, 755, 756), (408, 409, 770, 768), (400, 394, 758, 757), (409, 415, 771, 770), (396, 395, 760, 759), (410, 416, 772, 773), (402, 396, 759, 761), (411, 412, 774, 775), (398, 397, 763, 762), (412, 418, 776, 774), (401, 398, 762, 764), (413, 414, 777, 778), (394, 399, 756, 758), (414, 417, 779, 777), (395, 400, 757, 760), (415, 410, 773, 771), (404, 401, 764, 765), (416, 411, 775, 772), (397, 402, 761, 763), (390, 405, 751, 750), (417, 404, 765, 779), (391, 403, 752, 754), (403, 390, 750, 752), (418, 413, 778, 776), (405, 406, 766, 751), (392, 391, 754, 753), (721, 720, 750, 751), (720, 722, 752, 750), (724, 723, 753, 754), (723, 725, 755, 753), (725, 726, 756, 755), (728, 727, 757, 758), (730, 729, 759, 760), (729, 731, 761, 759), (733, 732, 762, 763), (732, 734, 764, 762), (726, 728, 758, 756), (727, 730, 760, 757), (734, 735, 765, 764), (731, 733, 763, 761), (722, 724, 754, 752), (736, 721, 751, 766), (737, 736, 766, 767), (738, 739, 769, 768), (740, 738, 768, 770), (741, 740, 770, 771), (742, 743, 773, 772), (744, 745, 775, 774), (746, 744, 774, 776), (747, 748, 778, 777), (749, 747, 777, 779), (743, 741, 771, 773), (745, 742, 772, 775), (735, 749, 779, 765), (748, 746, 776, 778), (739, 737, 767, 769), (781, 796, 797, 799, 798, 800, 801, 803, 802, 805, 804, 806, 808, 807, 809, 795, 794, 792, 793, 791, 789, 790, 787, 788, 786, 785, 783, 784, 782, 780), (739, 738, 798, 799), (726, 725, 785, 786), (738, 740, 800, 798), (727, 728, 788, 787), (740, 741, 801, 800), (729, 730, 790, 789), (743, 742, 802, 803), (731, 729, 789, 791), (745, 744, 804, 805), (732, 733, 793, 792), (744, 746, 806, 804), (734, 732, 792, 794), (748, 747, 807, 808), (728, 726, 786, 788), (747, 749, 809, 807), (730, 727, 787, 790), (741, 743, 803, 801), (735, 734, 794, 795), (742, 745, 805, 802), (733, 731, 791, 793), (720, 721, 781, 780), (749, 735, 795, 809), (724, 722, 782, 784), (722, 720, 780, 782), (746, 748, 808, 806), (721, 736, 796, 781), (723, 724, 784, 783), (737, 739, 799, 797), (736, 737, 797, 796)])
me_circle_000.polygons.foreach_set('use_smooth', [True] * 782)
me_circle_000.polygons.foreach_set('material_index', [0, 0, 0, 0, 0, 0, 0, 0, 0, 0, 0, 0, 0, 0, 0, 0, 0, 0, 0, 0, 0, 0, 0, 0, 0, 0, 0, 0, 0, 0, 0, 0, 0, 0, 0, 0, 0, 0, 0, 0, 0, 0, 0, 0, 0, 0, 0, 0, 0, 0, 0, 0, 0, 0, 0, 0, 0, 0, 0, 0, 0, 2, 2, 2, 2, 2, 2, 2, 2, 2, 2, 2, 2, 2, 2, 2, 2, 2, 2, 2, 2, 2, 2, 2, 2, 2, 2, 2, 2, 2, 2, 2, 2, 2, 2, 2, 2, 2, 2, 2, 2, 2, 2, 2, 2, 2, 2, 2, 2, 2, 2, 2, 2, 2, 2, 2, 2, 2, 2, 2, 2, 2, 2, 2, 2, 2, 2, 2, 2, 2, 2, 2, 2, 2, 2, 2, 2, 2, 2, 2, 2, 2, 2, 2, 2, 2, 2, 2, 2, 2, 2, 0, 0, 0, 0, 0, 0, 0, 0, 0, 0, 0, 0, 0, 0, 0, 0, 0, 0, 0, 0, 0, 0, 0, 0, 0, 0, 0, 0, 0, 0, 2, 2, 2, 2, 2, 2, 2, 2, 2, 2, 2, 2, 2, 2, 2, 2, 2, 2, 2, 2, 2, 2, 2, 2, 2, 2, 2, 2, 2, 2, 2, 2, 2, 2, 2, 2, 2, 2, 2, 2, 2, 2, 2, 2, 2, 2, 2, 2, 2, 2, 2, 2, 2, 2, 2, 2, 2, 2, 2, 2, 2, 2, 2, 2, 2, 2, 2, 2, 2, 2, 2, 2, 2, 2, 2, 2, 2, 2, 2, 2, 2, 2, 2, 2, 2, 2, 2, 2, 2, 2, 0, 0, 0, 0, 0, 0, 0, 0, 0, 0, 0, 0, 0, 0, 0, 0, 0, 0, 0, 0, 0, 0, 0, 0, 0, 0, 0, 0, 0, 0, 0, 0, 0, 0, 0, 0, 0, 0, 0, 0, 0, 0, 0, 0, 0, 0, 0, 0, 0, 0, 0, 0, 0, 0, 0, 0, 0, 0, 0, 0, 0, 0, 0, 0, 0, 0, 0, 0, 0, 0, 0, 0, 0, 0, 0, 0, 0, 0, 0, 0, 0, 0, 0, 0, 0, 0, 0, 0, 0, 0, 0, 0, 0, 0, 0, 0, 0, 0, 0, 0, 0, 0, 0, 0, 0, 0, 0, 0, 0, 0, 0, 0, 0, 0, 0, 0, 0, 0, 0, 0, 0, 0, 0, 0, 0, 0, 0, 0, 0, 0, 0, 0, 0, 0, 0, 0, 0, 0, 0, 0, 0, 0, 0, 0, 0, 0, 0, 0, 0, 0, 0, 0, 0, 0, 0, 0, 0, 0, 0, 0, 0, 0, 0, 0, 0, 0, 0, 0, 0, 0, 0, 0, 0, 0, 0, 0, 0, 0, 0, 0, 0, 2, 2, 2, 2, 2, 2, 2, 2, 2, 2, 2, 2, 2, 2, 2, 2, 2, 2, 2, 2, 2, 2, 2, 2, 2, 2, 2, 2, 2, 2, 2, 2, 2, 2, 2, 2, 2, 2, 2, 2, 2, 2, 2, 2, 2, 2, 2, 2, 2, 2, 2, 2, 2, 2, 2, 2, 2, 2, 2, 2, 2, 2, 2, 2, 2, 2, 2, 2, 2, 2, 2, 2, 2, 2, 2, 2, 2, 2, 2, 2, 2, 2, 2, 2, 2, 2, 2, 2, 2, 2, 0, 0, 0, 0, 0, 0, 0, 0, 0, 0, 0, 0, 0, 0, 0, 0, 0, 0, 0, 0, 0, 0, 0, 0, 0, 0, 0, 0, 0, 0, 2, 2, 2, 2, 2, 2, 2, 2, 2, 2, 2, 2, 2, 2, 2, 2, 2, 2, 2, 2, 2, 2, 2, 2, 2, 2, 2, 2, 2, 2, 2, 2, 2, 2, 2, 2, 2, 2, 2, 2, 2, 2, 2, 2, 2, 2, 2, 2, 2, 2, 2, 2, 2, 2, 2, 2, 2, 2, 2, 2, 2, 2, 2, 2, 2, 2, 2, 2, 2, 2, 2, 2, 2, 2, 2, 2, 2, 2, 2, 2, 2, 2, 2, 2, 2, 2, 2, 2, 2, 2, 0, 0, 0, 0, 0, 0, 0, 0, 0, 0, 0, 0, 0, 0, 0, 0, 0, 0, 0, 0, 0, 0, 0, 0, 0, 0, 0, 0, 0, 0, 0, 0, 0, 0, 0, 0, 0, 0, 0, 0, 0, 0, 0, 0, 0, 0, 0, 0, 0, 0, 0, 0, 0, 0, 0, 0, 0, 0, 0, 0, 0, 0, 0, 0, 0, 0, 0, 0, 0, 0, 0, 0, 0, 0, 0, 0, 0, 0, 0, 0, 0, 0, 0, 0, 0, 0, 0, 0, 0, 0, 0, 0, 0, 0, 0, 0, 0, 0, 0, 0, 0, 0, 0, 0, 0, 0, 0, 0, 0, 0, 0, 0, 0, 0, 0, 0, 0, 0, 0, 0])
me_circle_000.materials.append(mat_material_002)
me_circle_000.materials.append(mat_metal_2_000)
me_circle_000.materials.append(mat_emit_001)
me_circle_000.use_remesh_preserve_volume = False
me_circle_000.use_remesh_preserve_attributes = False
me_circle_000.use_mirror_vertex_groups = False
me_circle_000.update()

# ---- objects
ob_seina = bpy.data.objects.new('seina', me_cube_001)
ob_hemi = bpy.data.objects.new('Hemi', light_hemi)
ob_karmit = bpy.data.objects.new('karmit', me_circle_001)
ob_circle_003 = bpy.data.objects.new('Circle.003', me_circle_008)
ob_circle_001 = bpy.data.objects.new('Circle.001', me_circle_002)
ob_circle_002 = bpy.data.objects.new('Circle.002', me_circle_007)
ob_plane = bpy.data.objects.new('Plane', me_plane)
ob_lamp = bpy.data.objects.new('Lamp', light_lamp)
ob_camera = bpy.data.objects.new('Camera', cam_camera)
ob_ovi_001 = bpy.data.objects.new('ovi.001', me_circle_000)

# ---- transforms, parenting, visibility, modifiers, constraints
ob_seina.location = (0.0, 0.0, 0.0)
ob_seina.scale = (2.0, 0.5, 2.0)
ob_seina.lineart.crease_threshold = 0.0
ob_hemi.location = (0.0, 0.0, 2.055)
ob_hemi.lineart.crease_threshold = 0.0
ob_karmit.location = (0.0, 0.0, -0.6226)
ob_karmit.rotation_euler = (1.571, -0.0, 0.0)
ob_karmit.lineart.crease_threshold = 0.0
_m = ob_karmit.modifiers.new('Mirror', 'MIRROR')
_m.use_axis = (False, False, True)
_m.use_clip = True
ob_circle_003.parent = ob_karmit
ob_circle_003.matrix_parent_inverse = Matrix(((1.0, 0.0, 0.0, 0.0), (0.0, -4.371e-08, 1.0, 0.0), (0.0, -1.0, -4.371e-08, 0.0), (0.0, 0.0, 0.0, 1.0)))
ob_circle_003.location = (1.125, -0.6199, 0.5108)
ob_circle_003.rotation_euler = (1.571, 0.0747, 1.005e-08)
ob_circle_003.scale = (0.2653, 0.2653, 0.2653)
ob_circle_003.lineart.crease_threshold = 0.0
_m = ob_circle_003.modifiers.new('Mirror', 'MIRROR')
_m.use_axis = (False, False, True)
_m.mirror_object = ob_karmit
ob_circle_001.parent = ob_karmit
ob_circle_001.matrix_parent_inverse = Matrix(((1.0, 0.0, 0.0, 0.0), (0.0, -4.371e-08, 1.0, 0.0), (0.0, -1.0, -4.371e-08, 0.0), (0.0, 0.0, 0.0, 1.0)))
ob_circle_001.location = (0.942, -0.6044, 0.7993)
ob_circle_001.rotation_euler = (1.571, 0.0747, 1.005e-08)
ob_circle_001.scale = (0.4408, 0.4408, 0.4408)
ob_circle_001.lineart.crease_threshold = 0.0
_m = ob_circle_001.modifiers.new('Mirror', 'MIRROR')
_m.use_axis = (False, False, True)
_m.mirror_object = ob_karmit
ob_circle_002.parent = ob_karmit
ob_circle_002.matrix_parent_inverse = Matrix(((1.0, 0.0, 0.0, 0.0), (0.0, -4.371e-08, 1.0, 0.0), (0.0, -1.0, -4.371e-08, 0.0), (0.0, 0.0, 0.0, 1.0)))
ob_circle_002.location = (1.05, -0.613, 0.6494)
ob_circle_002.rotation_euler = (1.571, 0.0747, 1.005e-08)
ob_circle_002.scale = (0.353, 0.353, 0.353)
ob_circle_002.lineart.crease_threshold = 0.0
_m = ob_circle_002.modifiers.new('Mirror', 'MIRROR')
_m.use_axis = (False, False, True)
_m.mirror_object = ob_karmit
ob_plane.parent = ob_karmit
ob_plane.matrix_parent_inverse = Matrix(((1.0, 0.0, 0.0, 0.0), (0.0, -4.371e-08, 1.0, 0.0), (0.0, -1.0, -4.371e-08, 0.0), (0.0, 0.0, 0.0, 1.0)))
ob_plane.location = (1.175, -0.7568, 0.3839)
ob_plane.rotation_euler = (1.571, -0.2343, -3.207e-08)
ob_plane.scale = (0.04819, 0.04819, 0.04819)
ob_plane.lineart.crease_threshold = 0.0
_m = ob_plane.modifiers.new('Mirror', 'MIRROR')
_m.use_axis = (False, False, True)
_m.mirror_object = ob_karmit
ob_lamp.location = (4.076, 1.005, 5.904)
ob_lamp.rotation_euler = (0.6503, 0.05522, 1.866)
ob_lamp.lock_rotations_4d = False
ob_lamp.empty_display_type = 'ARROWS'
ob_lamp.color = (0.0, 0.0, 0.0, 0.0)
ob_lamp.lineart.crease_threshold = 0.0
ob_camera.location = (7.481, -6.508, 5.344)
ob_camera.rotation_euler = (1.109, 0.0, 0.8149)
ob_camera.lock_rotations_4d = False
ob_camera.empty_display_type = 'ARROWS'
ob_camera.color = (0.0, 0.0, 0.0, 0.0)
ob_camera.display_type = 'WIRE'
ob_camera.lineart.crease_threshold = 0.0
ob_ovi_001.location = (0.0, 0.0, -0.6226)
ob_ovi_001.scale = (1.025, 0.6411, 1.025)
ob_ovi_001.lineart.crease_threshold = 0.0

# ---- collection membership
col_collection_1.objects.link(ob_seina)
col_collection_1.objects.link(ob_hemi)
col_collection_1.objects.link(ob_karmit)
col_collection_1.objects.link(ob_circle_003)
col_collection_1.objects.link(ob_circle_001)
col_collection_1.objects.link(ob_circle_002)
col_collection_1.objects.link(ob_plane)
col_collection_1.objects.link(ob_lamp)
col_collection_1.objects.link(ob_camera)
col_collection_1.objects.link(ob_ovi_001)

# ---- scene / render settings (as saved in the file)
scene.camera = ob_camera
scene.frame_start = 1; scene.frame_end = 250; scene.frame_set(1)
scene.render.engine = 'BLENDER_EEVEE_NEXT'
scene.render.resolution_percentage = 50
scene.render.dither_intensity = 0.0
scene.cycles.use_denoising = False
scene.cycles.samples = 128
scene.cycles.sampling_pattern = 'TABULATED_SOBOL'
scene.cycles.light_sampling_threshold = 0.0
scene.cycles.use_adaptive_sampling = False
scene.cycles.use_light_tree = False
scene.cycles.blur_glossy = 0.0
scene.cycles.sample_clamp_direct = 0.55
scene.cycles.sample_clamp_indirect = 0.031
scene.view_settings.view_transform = 'Standard'
bpy.context.view_layer.update()
